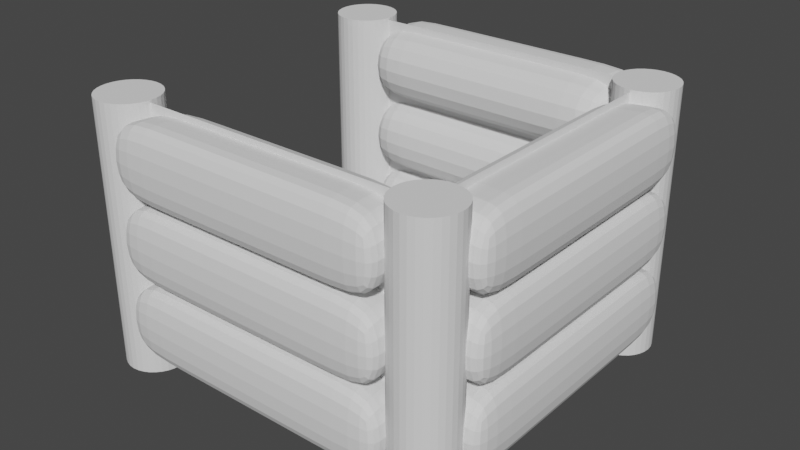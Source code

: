 # Source: AR_JUEBITO.blend  (saved by Blender 3.6.13; exported with 4.5.12 LTS)
import bpy
from mathutils import Matrix  # noqa: F401  (used for matrix-valued properties, if any)

bpy.ops.wm.read_factory_settings(use_empty=True)
scene = bpy.context.scene
scene.name = 'Scene'

# ---- collections
col_collection = bpy.data.collections.new('Collection'); scene.collection.children.link(col_collection)

# ---- world
world_world = bpy.data.worlds.new('World'); scene.world = world_world
world_world.use_nodes = True; world_world.node_tree.nodes.clear()
_N = world_world.node_tree.nodes; _L = world_world.node_tree.links
n0 = _N.new('ShaderNodeOutputWorld'); n0.name = 'World Output'; n0.location = (300, 300)
n1 = _N.new('ShaderNodeBackground'); n1.name = 'Background'; n1.location = (10, 300)
n1.inputs[0].default_value = (0.05088, 0.05088, 0.05088, 1.0)
_L.new(n1.outputs[0], n0.inputs[0])
n0.is_active_output = True
world_world.color = (0.05088, 0.05088, 0.05088)
world_world.use_sun_shadow = False
world_world.sun_shadow_jitter_overblur = 0.0

# ---- meshes
me_plane = bpy.data.meshes.new('Plane')
me_plane.from_pydata([(-0.8594, -0.8594, 0.0), (0.8594, -0.8594, 0.0), (-0.8594, 0.8594, 0.0), (0.8594, 0.8594, 0.0), (-1.0, 1.0, 0.1154), (-1.0, -1.0, 0.1154), (1.0, -1.0, 0.1154), (1.0, 1.0, 0.1154), (-0.8594, 0.4739, 0.0), (-0.8594, -0.4739, 0.0), (0.8594, -0.4739, 0.0), (0.8594, 0.4739, 0.0), (-1.0, 0.3333, 0.1154), (-1.0, -0.3333, 0.1154), (1.0, -0.3333, 0.1154), (1.0, 0.3333, 0.1154), (-0.3333, -1.0, 0.0), (0.3333, -1.0, 0.0), (0.3333, 1.0, 0.0), (-0.3333, 1.0, 0.0), (-0.3333, -1.0, 0.1154), (0.3333, -1.0, 0.1154), (0.3333, 1.0, 0.1154), (-0.3333, 1.0, 0.1154), (0.3333, -0.3333, 0.1154), (-0.3333, -0.3333, 0.1154), (0.3333, 0.3333, 0.1154), (-0.3333, 0.3333, 0.1154), (-0.3333, -0.3333, 0.0), (0.3333, -0.3333, 0.0), (-0.3333, 0.3333, 0.0), (0.3333, 0.3333, 0.0), (-1.0, -0.2674, 0.0), (1.0, -0.2674, 0.0), (-1.0, -0.2674, 0.1154), (1.0, -0.2674, 0.1154), (-0.3333, -0.2674, 0.0), (0.3333, -0.2674, 0.0), (-0.3333, -0.2674, 0.1154), (0.3333, -0.2674, 0.1154), (1.0, 0.2665, 0.0), (1.0, 0.2665, 0.1154), (-0.3333, 0.2665, 0.1154), (0.3333, 0.2665, 0.1154), (-1.0, 0.2665, 0.0), (-1.0, 0.2665, 0.1154), (-0.3333, 0.2665, 0.0), (0.3333, 0.2665, 0.0), (-0.5517, 0.8594, 0.0), (-0.4111, 1.0, 0.1154), (-0.4111, -0.3333, 0.1154), (-0.4111, 0.3333, 0.1154), (-0.5517, -0.8594, 0.0), (-0.4111, -1.0, 0.1154), (-0.5517, -0.4739, 0.0), (-0.5517, 0.4739, 0.0), (-0.4111, -0.2674, 0.1154), (-0.4111, -0.2674, 0.0), (-0.4111, 0.2665, 0.1154), (-0.4111, 0.2665, 0.0), (0.5457, -0.8594, 0.0), (0.4051, -1.0, 0.1154), (0.5457, -0.4739, 0.0), (0.5457, 0.4739, 0.0), (0.5457, 0.8594, 0.0), (0.4051, 1.0, 0.1154), (0.4051, -0.3333, 0.1154), (0.4051, 0.3333, 0.1154), (0.4051, -0.2674, 0.0), (0.4051, -0.2674, 0.1154), (0.4051, 0.2665, 0.0), (0.4051, 0.2665, 0.1154), (-1.0, -0.2674, 0.2029), (-1.0, -0.3333, 0.2029), (1.0, 0.2665, 0.2029), (1.0, 0.3333, 0.2029), (-0.4111, -0.3333, 0.2029), (-0.4111, 0.3333, 0.2029), (-1.0, 0.3333, 0.2029), (-0.4111, -1.0, 0.2029), (-0.3333, -1.0, 0.2029), (0.4051, 1.0, 0.2029), (0.3333, 1.0, 0.2029), (0.4051, -0.3333, 0.2029), (0.3333, -0.3333, 0.2029), (-0.3333, -0.3333, 0.2029), (0.4051, 0.3333, 0.2029), (0.3333, 0.3333, 0.2029), (-0.3333, 0.3333, 0.2029), (-0.3333, 0.2665, 0.2029), (0.3333, 0.2665, 0.2029), (0.3333, -1.0, 0.2029), (-0.3333, 1.0, 0.2029), (1.0, -0.3333, 0.2029), (1.0, -0.2674, 0.2029), (-0.3333, -0.2674, 0.2029), (0.3333, -0.2674, 0.2029), (-0.4111, -0.2674, 0.2029), (0.4051, -0.2674, 0.2029), (-1.0, 0.2665, 0.2029), (-0.4111, 0.2665, 0.2029), (0.4051, 0.2665, 0.2029), (-0.4111, 1.0, 0.2029), (0.4051, -1.0, 0.2029), (-1.0, -0.3333, 0.0), (-1.0, -1.0, 0.0), (0.4051, -1.0, 0.0), (1.0, -1.0, 0.0), (1.0, 0.3333, 0.0), (1.0, 1.0, 0.0), (-0.4111, 1.0, 0.0), (-1.0, 1.0, 0.0), (-1.0, 0.3333, 0.0), (1.0, -0.3333, 0.0), (0.4051, -0.3333, 0.0), (0.4051, 0.3333, 0.0), (-0.4111, -1.0, 0.0), (-0.4111, -0.3333, 0.0), (-0.4111, 0.3333, 0.0), (0.4051, 1.0, 0.0), (-0.9098, -0.5018, -0.4), (-0.9098, -0.9099, -0.4), (0.5779, -0.9099, -0.4), (0.91, -0.9099, -0.4), (0.91, 0.5018, -0.4), (0.91, 0.9099, -0.4), (-0.5841, 0.9099, -0.4), (-0.9098, 0.9099, -0.4), (-0.9098, 0.5018, -0.4), (0.91, -0.5018, -0.4), (0.5779, -0.5018, -0.4), (0.5779, 0.5018, -0.4), (-0.5841, -0.9099, -0.4), (-0.5841, -0.5018, -0.4), (-0.5841, 0.5018, -0.4), (0.5779, 0.9099, -0.4)], [], [(62, 10, 129, 130), (67, 15, 7, 65), (110, 111, 4, 49), (106, 107, 6, 61), (108, 109, 7, 15), (104, 105, 5, 13), (111, 112, 12, 4), (32, 104, 13, 34), (107, 113, 14, 6), (40, 108, 15, 41), (61, 6, 14, 66), (71, 41, 74, 101), (64, 3, 125, 135), (70, 115, 108, 40), (59, 118, 30, 46), (46, 30, 31, 47), (116, 117, 28, 16), (16, 28, 29, 17), (41, 15, 75, 74), (45, 58, 100, 99), (53, 20, 80, 79), (20, 21, 24, 25), (116, 16, 20, 53), (16, 17, 21, 20), (119, 18, 22, 65), (18, 19, 23, 22), (42, 43, 90, 89), (27, 26, 22, 23), (118, 110, 19, 30), (30, 19, 18, 31), (35, 69, 98, 94), (67, 65, 81, 86), (28, 36, 37, 29), (117, 57, 36, 28), (114, 68, 33, 113), (50, 53, 79, 76), (113, 33, 35, 14), (44, 32, 34, 45), (112, 44, 45, 12), (38, 39, 43, 42), (34, 13, 73, 72), (36, 46, 47, 37), (57, 59, 46, 36), (68, 70, 40, 33), (69, 35, 41, 71), (33, 40, 41, 35), (32, 44, 59, 57), (34, 56, 58, 45), (104, 32, 57, 117), (22, 26, 87, 82), (10, 1, 123, 129), (12, 51, 49, 4), (105, 116, 53, 5), (5, 53, 50, 13), (27, 23, 92, 88), (54, 52, 132, 133), (44, 112, 118, 59), (19, 110, 49, 23), (15, 67, 86, 75), (37, 47, 70, 68), (56, 34, 72, 97), (29, 37, 68, 114), (109, 119, 65, 7), (47, 31, 115, 70), (17, 29, 114, 106), (61, 66, 83, 103), (49, 51, 77, 102), (17, 106, 61, 21), (66, 14, 93, 83), (31, 18, 119, 115), (101, 74, 75, 86), (100, 89, 88, 77), (89, 90, 87, 88), (79, 80, 85, 76), (77, 88, 92, 102), (85, 84, 96, 95), (76, 85, 95, 97), (83, 93, 94, 98), (97, 95, 89, 100), (73, 76, 97, 72), (99, 100, 77, 78), (96, 98, 101, 90), (84, 83, 98, 96), (90, 101, 86, 87), (91, 103, 83, 84), (87, 86, 81, 82), (65, 22, 82, 81), (69, 71, 101, 98), (14, 35, 94, 93), (21, 61, 103, 91), (20, 25, 85, 80), (25, 24, 84, 85), (13, 50, 76, 73), (24, 21, 91, 84), (38, 42, 89, 95), (58, 56, 97, 100), (51, 12, 78, 77), (43, 39, 96, 90), (26, 27, 88, 87), (23, 49, 102, 92), (12, 45, 99, 78), (39, 38, 95, 96), (9, 0, 105, 104), (60, 1, 107, 106), (11, 3, 109, 108), (48, 2, 111, 110), (2, 8, 112, 111), (1, 10, 113, 107), (10, 62, 114, 113), (63, 11, 108, 115), (0, 52, 116, 105), (54, 9, 104, 117), (8, 55, 118, 112), (55, 48, 110, 118), (52, 54, 117, 116), (3, 64, 119, 109), (62, 60, 106, 114), (64, 63, 115, 119), (131, 135, 125, 124), (122, 130, 129, 123), (128, 127, 126, 134), (121, 120, 133, 132), (60, 62, 130, 122), (11, 63, 131, 124), (0, 9, 120, 121), (63, 64, 135, 131), (52, 0, 121, 132), (1, 60, 122, 123), (9, 54, 133, 120), (3, 11, 124, 125), (55, 8, 128, 134), (2, 48, 126, 127), (48, 55, 134, 126), (8, 2, 127, 128)])
_uv = me_plane.uv_layers.new(name='UVMap')
_uv.uv.foreach_set('vector', [0.7728, 0.263, 0.9297, 0.263, 0.9297, 0.263, 0.7728, 0.263, 0.7025, 0.6667, 1.0, 0.6667, 1.0, 1.0, 0.7025, 1.0, 0.2944, 1.0, 0.0, 1.0, 0.0, 1.0, 0.2944, 1.0, 0.7025, 0.0, 1.0, 0.0, 1.0, 0.0, 0.7025, 0.0, 1.0, 0.6667, 1.0, 1.0, 1.0, 1.0, 1.0, 0.6667, 0.0, 0.3333, 0.0, 0.0, 0.0, 0.0, 0.0, 0.3333, 0.0, 1.0, 0.0, 0.6667, 0.0, 0.6667, 0.0, 1.0, 0.0, 0.3663, 0.0, 0.3333, 0.0, 0.3333, 0.0, 0.3663, 1.0, 0.0, 1.0, 0.3333, 1.0, 0.3333, 1.0, 0.0, 1.0, 0.6333, 1.0, 0.6667, 1.0, 0.6667, 1.0, 0.6333, 0.7025, 0.0, 1.0, 0.0, 1.0, 0.3333, 0.7025, 0.3333, 0.7025, 0.6333, 1.0, 0.6333, 1.0, 0.6333, 0.7025, 0.6333, 0.7728, 0.9297, 0.9297, 0.9297, 0.9297, 0.9297, 0.7728, 0.9297, 0.7025, 0.6333, 0.7025, 0.6667, 1.0, 0.6667, 1.0, 0.6333, 0.2944, 0.6333, 0.2944, 0.6667, 0.3333, 0.6667, 0.3333, 0.6333, 0.3333, 0.6333, 0.3333, 0.6667, 0.6667, 0.6667, 0.6667, 0.6333, 0.2944, 0.0, 0.2944, 0.3333, 0.3333, 0.3333, 0.3333, 0.0, 0.3333, 0.0, 0.3333, 0.3333, 0.6667, 0.3333, 0.6667, 0.0, 1.0, 0.6333, 1.0, 0.6667, 1.0, 0.6667, 1.0, 0.6333, 0.0, 0.6333, 0.2944, 0.6333, 0.2944, 0.6333, 0.0, 0.6333, 0.2944, 0.0, 0.3333, 0.0, 0.3333, 0.0, 0.2944, 0.0, 0.3333, 0.0, 0.6667, 0.0, 0.6667, 0.3333, 0.3333, 0.3333, 0.2944, 0.0, 0.3333, 0.0, 0.3333, 0.0, 0.2944, 0.0, 0.3333, 0.0, 0.6667, 0.0, 0.6667, 0.0, 0.3333, 0.0, 0.7025, 1.0, 0.6667, 1.0, 0.6667, 1.0, 0.7025, 1.0, 0.6667, 1.0, 0.3333, 1.0, 0.3333, 1.0, 0.6667, 1.0, 0.3333, 0.6333, 0.6667, 0.6333, 0.6667, 0.6333, 0.3333, 0.6333, 0.3333, 0.6667, 0.6667, 0.6667, 0.6667, 1.0, 0.3333, 1.0, 0.2944, 0.6667, 0.2944, 1.0, 0.3333, 1.0, 0.3333, 0.6667, 0.3333, 0.6667, 0.3333, 1.0, 0.6667, 1.0, 0.6667, 0.6667, 1.0, 0.3663, 0.7025, 0.3663, 0.7025, 0.3663, 1.0, 0.3663, 0.7025, 0.6667, 0.7025, 1.0, 0.7025, 1.0, 0.7025, 0.6667, 0.3333, 0.3333, 0.3333, 0.3663, 0.6667, 0.3663, 0.6667, 0.3333, 0.2944, 0.3333, 0.2944, 0.3663, 0.3333, 0.3663, 0.3333, 0.3333, 0.7025, 0.3333, 0.7025, 0.3663, 1.0, 0.3663, 1.0, 0.3333, 0.2944, 0.3333, 0.2944, 0.0, 0.2944, 0.0, 0.2944, 0.3333, 1.0, 0.3333, 1.0, 0.3663, 1.0, 0.3663, 1.0, 0.3333, 0.0, 0.6333, 0.0, 0.3663, 0.0, 0.3663, 0.0, 0.6333, 0.0, 0.6667, 0.0, 0.6333, 0.0, 0.6333, 0.0, 0.6667, 0.3333, 0.3663, 0.6667, 0.3663, 0.6667, 0.6333, 0.3333, 0.6333, 0.0, 0.3663, 0.0, 0.3333, 0.0, 0.3333, 0.0, 0.3663, 0.3333, 0.3663, 0.3333, 0.6333, 0.6667, 0.6333, 0.6667, 0.3663, 0.2944, 0.3663, 0.2944, 0.6333, 0.3333, 0.6333, 0.3333, 0.3663, 0.7025, 0.3663, 0.7025, 0.6333, 1.0, 0.6333, 1.0, 0.3663, 0.7025, 0.3663, 1.0, 0.3663, 1.0, 0.6333, 0.7025, 0.6333, 1.0, 0.3663, 1.0, 0.6333, 1.0, 0.6333, 1.0, 0.3663, 0.0, 0.3663, 0.0, 0.6333, 0.2944, 0.6333, 0.2944, 0.3663, 0.0, 0.3663, 0.2944, 0.3663, 0.2944, 0.6333, 0.0, 0.6333, 0.0, 0.3333, 0.0, 0.3663, 0.2944, 0.3663, 0.2944, 0.3333, 0.6667, 1.0, 0.6667, 0.6667, 0.6667, 0.6667, 0.6667, 1.0, 0.9297, 0.263, 0.9297, 0.07031, 0.9297, 0.07031, 0.9297, 0.263, 0.0, 0.6667, 0.2944, 0.6667, 0.2944, 1.0, 0.0, 1.0, 0.0, 0.0, 0.2944, 0.0, 0.2944, 0.0, 0.0, 0.0, 0.0, 0.0, 0.2944, 0.0, 0.2944, 0.3333, 0.0, 0.3333, 0.3333, 0.6667, 0.3333, 1.0, 0.3333, 1.0, 0.3333, 0.6667, 0.2241, 0.263, 0.2241, 0.07031, 0.2241, 0.07031, 0.2241, 0.263, 0.0, 0.6333, 0.0, 0.6667, 0.2944, 0.6667, 0.2944, 0.6333, 0.3333, 1.0, 0.2944, 1.0, 0.2944, 1.0, 0.3333, 1.0, 1.0, 0.6667, 0.7025, 0.6667, 0.7025, 0.6667, 1.0, 0.6667, 0.6667, 0.3663, 0.6667, 0.6333, 0.7025, 0.6333, 0.7025, 0.3663, 0.2944, 0.3663, 0.0, 0.3663, 0.0, 0.3663, 0.2944, 0.3663, 0.6667, 0.3333, 0.6667, 0.3663, 0.7025, 0.3663, 0.7025, 0.3333, 1.0, 1.0, 0.7025, 1.0, 0.7025, 1.0, 1.0, 1.0, 0.6667, 0.6333, 0.6667, 0.6667, 0.7025, 0.6667, 0.7025, 0.6333, 0.6667, 0.0, 0.6667, 0.3333, 0.7025, 0.3333, 0.7025, 0.0, 0.7025, 0.0, 0.7025, 0.3333, 0.7025, 0.3333, 0.7025, 0.0, 0.2944, 1.0, 0.2944, 0.6667, 0.2944, 0.6667, 0.2944, 1.0, 0.6667, 0.0, 0.7025, 0.0, 0.7025, 0.0, 0.6667, 0.0, 0.7025, 0.3333, 1.0, 0.3333, 1.0, 0.3333, 0.7025, 0.3333, 0.6667, 0.6667, 0.6667, 1.0, 0.7025, 1.0, 0.7025, 0.6667, 0.7025, 0.6333, 1.0, 0.6333, 1.0, 0.6667, 0.7025, 0.6667, 0.2944, 0.6333, 0.3333, 0.6333, 0.3333, 0.6667, 0.2944, 0.6667, 0.3333, 0.6333, 0.6667, 0.6333, 0.6667, 0.6667, 0.3333, 0.6667, 0.2944, 0.0, 0.3333, 0.0, 0.3333, 0.3333, 0.2944, 0.3333, 0.2944, 0.6667, 0.3333, 0.6667, 0.3333, 1.0, 0.2944, 1.0, 0.3333, 0.3333, 0.6667, 0.3333, 0.6667, 0.3663, 0.3333, 0.3663, 0.2944, 0.3333, 0.3333, 0.3333, 0.3333, 0.3663, 0.2944, 0.3663, 0.7025, 0.3333, 1.0, 0.3333, 1.0, 0.3663, 0.7025, 0.3663, 0.2944, 0.3663, 0.3333, 0.3663, 0.3333, 0.6333, 0.2944, 0.6333, 0.0, 0.3333, 0.2944, 0.3333, 0.2944, 0.3663, 0.0, 0.3663, 0.0, 0.6333, 0.2944, 0.6333, 0.2944, 0.6667, 0.0, 0.6667, 0.6667, 0.3663, 0.7025, 0.3663, 0.7025, 0.6333, 0.6667, 0.6333, 0.6667, 0.3333, 0.7025, 0.3333, 0.7025, 0.3663, 0.6667, 0.3663, 0.6667, 0.6333, 0.7025, 0.6333, 0.7025, 0.6667, 0.6667, 0.6667, 0.6667, 0.0, 0.7025, 0.0, 0.7025, 0.3333, 0.6667, 0.3333, 0.6667, 0.6667, 0.7025, 0.6667, 0.7025, 1.0, 0.6667, 1.0, 0.7025, 1.0, 0.6667, 1.0, 0.6667, 1.0, 0.7025, 1.0, 0.7025, 0.3663, 0.7025, 0.6333, 0.7025, 0.6333, 0.7025, 0.3663, 1.0, 0.3333, 1.0, 0.3663, 1.0, 0.3663, 1.0, 0.3333, 0.6667, 0.0, 0.7025, 0.0, 0.7025, 0.0, 0.6667, 0.0, 0.3333, 0.0, 0.3333, 0.3333, 0.3333, 0.3333, 0.3333, 0.0, 0.3333, 0.3333, 0.6667, 0.3333, 0.6667, 0.3333, 0.3333, 0.3333, 0.0, 0.3333, 0.2944, 0.3333, 0.2944, 0.3333, 0.0, 0.3333, 0.6667, 0.3333, 0.6667, 0.0, 0.6667, 0.0, 0.6667, 0.3333, 0.3333, 0.3663, 0.3333, 0.6333, 0.3333, 0.6333, 0.3333, 0.3663, 0.2944, 0.6333, 0.2944, 0.3663, 0.2944, 0.3663, 0.2944, 0.6333, 0.2944, 0.6667, 0.0, 0.6667, 0.0, 0.6667, 0.2944, 0.6667, 0.6667, 0.6333, 0.6667, 0.3663, 0.6667, 0.3663, 0.6667, 0.6333, 0.6667, 0.6667, 0.3333, 0.6667, 0.3333, 0.6667, 0.6667, 0.6667, 0.3333, 1.0, 0.2944, 1.0, 0.2944, 1.0, 0.3333, 1.0, 0.0, 0.6667, 0.0, 0.6333, 0.0, 0.6333, 0.0, 0.6667, 0.6667, 0.3663, 0.3333, 0.3663, 0.3333, 0.3663, 0.6667, 0.3663, 0.07031, 0.263, 0.07031, 0.07031, 0.0, 0.0, 0.0, 0.3333, 0.7728, 0.07031, 0.9297, 0.07031, 1.0, 0.0, 0.7025, 0.0, 0.9297, 0.737, 0.9297, 0.9297, 1.0, 1.0, 1.0, 0.6667, 0.2241, 0.9297, 0.07031, 0.9297, 0.0, 1.0, 0.2944, 1.0, 0.07031, 0.9297, 0.07031, 0.737, 0.0, 0.6667, 0.0, 1.0, 0.9297, 0.07031, 0.9297, 0.263, 1.0, 0.3333, 1.0, 0.0, 0.9297, 0.263, 0.7728, 0.263, 0.7025, 0.3333, 1.0, 0.3333, 0.7728, 0.737, 0.9297, 0.737, 1.0, 0.6667, 0.7025, 0.6667, 0.07031, 0.07031, 0.2241, 0.07031, 0.2944, 0.0, 0.0, 0.0, 0.2241, 0.263, 0.07031, 0.263, 0.0, 0.3333, 0.2944, 0.3333, 0.07031, 0.737, 0.2241, 0.737, 0.2944, 0.6667, 0.0, 0.6667, 0.2241, 0.737, 0.2241, 0.9297, 0.2944, 1.0, 0.2944, 0.6667, 0.2241, 0.07031, 0.2241, 0.263, 0.2944, 0.3333, 0.2944, 0.0, 0.9297, 0.9297, 0.7728, 0.9297, 0.7025, 1.0, 1.0, 1.0, 0.7728, 0.263, 0.7728, 0.07031, 0.7025, 0.0, 0.7025, 0.3333, 0.7728, 0.9297, 0.7728, 0.737, 0.7025, 0.6667, 0.7025, 1.0, 0.7728, 0.737, 0.7728, 0.9297, 0.9297, 0.9297, 0.9297, 0.737, 0.7728, 0.07031, 0.7728, 0.263, 0.9297, 0.263, 0.9297, 0.07031, 0.07031, 0.737, 0.07031, 0.9297, 0.2241, 0.9297, 0.2241, 0.737, 0.07031, 0.07031, 0.07031, 0.263, 0.2241, 0.263, 0.2241, 0.07031, 0.7728, 0.07031, 0.7728, 0.263, 0.7728, 0.263, 0.7728, 0.07031, 0.9297, 0.737, 0.7728, 0.737, 0.7728, 0.737, 0.9297, 0.737, 0.07031, 0.07031, 0.07031, 0.263, 0.07031, 0.263, 0.07031, 0.07031, 0.7728, 0.737, 0.7728, 0.9297, 0.7728, 0.9297, 0.7728, 0.737, 0.2241, 0.07031, 0.07031, 0.07031, 0.07031, 0.07031, 0.2241, 0.07031, 0.9297, 0.07031, 0.7728, 0.07031, 0.7728, 0.07031, 0.9297, 0.07031, 0.07031, 0.263, 0.2241, 0.263, 0.2241, 0.263, 0.07031, 0.263, 0.9297, 0.9297, 0.9297, 0.737, 0.9297, 0.737, 0.9297, 0.9297, 0.2241, 0.737, 0.07031, 0.737, 0.07031, 0.737, 0.2241, 0.737, 0.07031, 0.9297, 0.2241, 0.9297, 0.2241, 0.9297, 0.07031, 0.9297, 0.2241, 0.9297, 0.2241, 0.737, 0.2241, 0.737, 0.2241, 0.9297, 0.07031, 0.737, 0.07031, 0.9297, 0.07031, 0.9297, 0.07031, 0.737])
me_plane.update()
me_cylinder = bpy.data.meshes.new('Cylinder')
me_cylinder.from_pydata([(0.0, 1.0, -1.0), (0.0, 1.0, 1.0), (0.1951, 0.9808, -1.0), (0.1951, 0.9808, 1.0), (0.3827, 0.9239, -1.0), (0.3827, 0.9239, 1.0), (0.5556, 0.8315, -1.0), (0.5556, 0.8315, 1.0), (0.7071, 0.7071, -1.0), (0.7071, 0.7071, 1.0), (0.8315, 0.5556, -1.0), (0.8315, 0.5556, 1.0), (0.9239, 0.3827, -1.0), (0.9239, 0.3827, 1.0), (0.9808, 0.1951, -1.0), (0.9808, 0.1951, 1.0), (1.0, 0.0, -1.0), (1.0, 0.0, 1.0), (0.9808, -0.1951, -1.0), (0.9808, -0.1951, 1.0), (0.9239, -0.3827, -1.0), (0.9239, -0.3827, 1.0), (0.8315, -0.5556, -1.0), (0.8315, -0.5556, 1.0), (0.7071, -0.7071, -1.0), (0.7071, -0.7071, 1.0), (0.5556, -0.8315, -1.0), (0.5556, -0.8315, 1.0), (0.3827, -0.9239, -1.0), (0.3827, -0.9239, 1.0), (0.1951, -0.9808, -1.0), (0.1951, -0.9808, 1.0), (0.0, -1.0, -1.0), (0.0, -1.0, 1.0), (-0.1951, -0.9808, -1.0), (-0.1951, -0.9808, 1.0), (-0.3827, -0.9239, -1.0), (-0.3827, -0.9239, 1.0), (-0.5556, -0.8315, -1.0), (-0.5556, -0.8315, 1.0), (-0.7071, -0.7071, -1.0), (-0.7071, -0.7071, 1.0), (-0.8315, -0.5556, -1.0), (-0.8315, -0.5556, 1.0), (-0.9239, -0.3827, -1.0), (-0.9239, -0.3827, 1.0), (-0.9808, -0.1951, -1.0), (-0.9808, -0.1951, 1.0), (-1.0, 0.0, -1.0), (-1.0, 0.0, 1.0), (-0.9808, 0.1951, -1.0), (-0.9808, 0.1951, 1.0), (-0.9239, 0.3827, -1.0), (-0.9239, 0.3827, 1.0), (-0.8315, 0.5556, -1.0), (-0.8315, 0.5556, 1.0), (-0.7071, 0.7071, -1.0), (-0.7071, 0.7071, 1.0), (-0.5556, 0.8315, -1.0), (-0.5556, 0.8315, 1.0), (-0.3827, 0.9239, -1.0), (-0.3827, 0.9239, 1.0), (-0.1951, 0.9808, -1.0), (-0.1951, 0.9808, 1.0), (10.65, 1.0, -1.0), (10.65, 1.0, 1.0), (10.84, 0.9808, -1.0), (10.84, 0.9808, 1.0), (11.03, 0.9239, -1.0), (11.03, 0.9239, 1.0), (11.2, 0.8315, -1.0), (11.2, 0.8315, 1.0), (11.36, 0.7071, -1.0), (11.36, 0.7071, 1.0), (11.48, 0.5556, -1.0), (11.48, 0.5556, 1.0), (11.57, 0.3827, -1.0), (11.57, 0.3827, 1.0), (11.63, 0.1951, -1.0), (11.63, 0.1951, 1.0), (11.65, 0.0, -1.0), (11.65, 0.0, 1.0), (11.63, -0.1951, -1.0), (11.63, -0.1951, 1.0), (11.57, -0.3827, -1.0), (11.57, -0.3827, 1.0), (11.48, -0.5556, -1.0), (11.48, -0.5556, 1.0), (11.36, -0.7071, -1.0), (11.36, -0.7071, 1.0), (11.2, -0.8315, -1.0), (11.2, -0.8315, 1.0), (11.03, -0.9239, -1.0), (11.03, -0.9239, 1.0), (10.84, -0.9808, -1.0), (10.84, -0.9808, 1.0), (10.65, -1.0, -1.0), (10.65, -1.0, 1.0), (10.45, -0.9808, -1.0), (10.45, -0.9808, 1.0), (10.27, -0.9239, -1.0), (10.27, -0.9239, 1.0), (10.09, -0.8315, -1.0), (10.09, -0.8315, 1.0), (9.941, -0.7071, -1.0), (9.941, -0.7071, 1.0), (9.817, -0.5556, -1.0), (9.817, -0.5556, 1.0), (9.724, -0.3827, -1.0), (9.724, -0.3827, 1.0), (9.667, -0.1951, -1.0), (9.667, -0.1951, 1.0), (9.648, 0.0, -1.0), (9.648, 0.0, 1.0), (9.667, 0.1951, -1.0), (9.667, 0.1951, 1.0), (9.724, 0.3827, -1.0), (9.724, 0.3827, 1.0), (9.817, 0.5556, -1.0), (9.817, 0.5556, 1.0), (9.941, 0.7071, -1.0), (9.941, 0.7071, 1.0), (10.09, 0.8315, -1.0), (10.09, 0.8315, 1.0), (10.27, 0.9239, -1.0), (10.27, 0.9239, 1.0), (10.45, 0.9808, -1.0), (10.45, 0.9808, 1.0), (0.0, -9.065, -1.0), (0.0, -9.065, 1.0), (0.1951, -9.085, -1.0), (0.1951, -9.085, 1.0), (0.3827, -9.142, -1.0), (0.3827, -9.142, 1.0), (0.5556, -9.234, -1.0), (0.5556, -9.234, 1.0), (0.7071, -9.358, -1.0), (0.7071, -9.358, 1.0), (0.8315, -9.51, -1.0), (0.8315, -9.51, 1.0), (0.9239, -9.683, -1.0), (0.9239, -9.683, 1.0), (0.9808, -9.87, -1.0), (0.9808, -9.87, 1.0), (1.0, -10.07, -1.0), (1.0, -10.07, 1.0), (0.9808, -10.26, -1.0), (0.9808, -10.26, 1.0), (0.9239, -10.45, -1.0), (0.9239, -10.45, 1.0), (0.8315, -10.62, -1.0), (0.8315, -10.62, 1.0), (0.7071, -10.77, -1.0), (0.7071, -10.77, 1.0), (0.5556, -10.9, -1.0), (0.5556, -10.9, 1.0), (0.3827, -10.99, -1.0), (0.3827, -10.99, 1.0), (0.1951, -11.05, -1.0), (0.1951, -11.05, 1.0), (0.0, -11.07, -1.0), (0.0, -11.07, 1.0), (-0.1951, -11.05, -1.0), (-0.1951, -11.05, 1.0), (-0.3827, -10.99, -1.0), (-0.3827, -10.99, 1.0), (-0.5556, -10.9, -1.0), (-0.5556, -10.9, 1.0), (-0.7071, -10.77, -1.0), (-0.7071, -10.77, 1.0), (-0.8315, -10.62, -1.0), (-0.8315, -10.62, 1.0), (-0.9239, -10.45, -1.0), (-0.9239, -10.45, 1.0), (-0.9808, -10.26, -1.0), (-0.9808, -10.26, 1.0), (-1.0, -10.07, -1.0), (-1.0, -10.07, 1.0), (-0.9808, -9.87, -1.0), (-0.9808, -9.87, 1.0), (-0.9239, -9.683, -1.0), (-0.9239, -9.683, 1.0), (-0.8315, -9.51, -1.0), (-0.8315, -9.51, 1.0), (-0.7071, -9.358, -1.0), (-0.7071, -9.358, 1.0), (-0.5556, -9.234, -1.0), (-0.5556, -9.234, 1.0), (-0.3827, -9.142, -1.0), (-0.3827, -9.142, 1.0), (-0.1951, -9.085, -1.0), (-0.1951, -9.085, 1.0), (10.65, -9.065, -1.0), (10.65, -9.065, 1.0), (10.84, -9.085, -1.0), (10.84, -9.085, 1.0), (11.03, -9.142, -1.0), (11.03, -9.142, 1.0), (11.2, -9.234, -1.0), (11.2, -9.234, 1.0), (11.36, -9.358, -1.0), (11.36, -9.358, 1.0), (11.48, -9.51, -1.0), (11.48, -9.51, 1.0), (11.57, -9.683, -1.0), (11.57, -9.683, 1.0), (11.63, -9.87, -1.0), (11.63, -9.87, 1.0), (11.65, -10.07, -1.0), (11.65, -10.07, 1.0), (11.63, -10.26, -1.0), (11.63, -10.26, 1.0), (11.57, -10.45, -1.0), (11.57, -10.45, 1.0), (11.48, -10.62, -1.0), (11.48, -10.62, 1.0), (11.36, -10.77, -1.0), (11.36, -10.77, 1.0), (11.2, -10.9, -1.0), (11.2, -10.9, 1.0), (11.03, -10.99, -1.0), (11.03, -10.99, 1.0), (10.84, -11.05, -1.0), (10.84, -11.05, 1.0), (10.65, -11.07, -1.0), (10.65, -11.07, 1.0), (10.45, -11.05, -1.0), (10.45, -11.05, 1.0), (10.27, -10.99, -1.0), (10.27, -10.99, 1.0), (10.09, -10.9, -1.0), (10.09, -10.9, 1.0), (9.941, -10.77, -1.0), (9.941, -10.77, 1.0), (9.817, -10.62, -1.0), (9.817, -10.62, 1.0), (9.724, -10.45, -1.0), (9.724, -10.45, 1.0), (9.667, -10.26, -1.0), (9.667, -10.26, 1.0), (9.648, -10.07, -1.0), (9.648, -10.07, 1.0), (9.667, -9.87, -1.0), (9.667, -9.87, 1.0), (9.724, -9.683, -1.0), (9.724, -9.683, 1.0), (9.817, -9.51, -1.0), (9.817, -9.51, 1.0), (9.941, -9.358, -1.0), (9.941, -9.358, 1.0), (10.09, -9.234, -1.0), (10.09, -9.234, 1.0), (10.27, -9.142, -1.0), (10.27, -9.142, 1.0), (10.45, -9.085, -1.0), (10.45, -9.085, 1.0)], [], [(0, 1, 3, 2), (2, 3, 5, 4), (4, 5, 7, 6), (6, 7, 9, 8), (8, 9, 11, 10), (10, 11, 13, 12), (12, 13, 15, 14), (14, 15, 17, 16), (16, 17, 19, 18), (18, 19, 21, 20), (20, 21, 23, 22), (22, 23, 25, 24), (24, 25, 27, 26), (26, 27, 29, 28), (28, 29, 31, 30), (30, 31, 33, 32), (32, 33, 35, 34), (34, 35, 37, 36), (36, 37, 39, 38), (38, 39, 41, 40), (40, 41, 43, 42), (42, 43, 45, 44), (44, 45, 47, 46), (46, 47, 49, 48), (48, 49, 51, 50), (50, 51, 53, 52), (52, 53, 55, 54), (54, 55, 57, 56), (56, 57, 59, 58), (58, 59, 61, 60), (3, 1, 63, 61, 59, 57, 55, 53, 51, 49, 47, 45, 43, 41, 39, 37, 35, 33, 31, 29, 27, 25, 23, 21, 19, 17, 15, 13, 11, 9, 7, 5), (60, 61, 63, 62), (62, 63, 1, 0), (0, 2, 4, 6, 8, 10, 12, 14, 16, 18, 20, 22, 24, 26, 28, 30, 32, 34, 36, 38, 40, 42, 44, 46, 48, 50, 52, 54, 56, 58, 60, 62), (64, 65, 67, 66), (66, 67, 69, 68), (68, 69, 71, 70), (70, 71, 73, 72), (72, 73, 75, 74), (74, 75, 77, 76), (76, 77, 79, 78), (78, 79, 81, 80), (80, 81, 83, 82), (82, 83, 85, 84), (84, 85, 87, 86), (86, 87, 89, 88), (88, 89, 91, 90), (90, 91, 93, 92), (92, 93, 95, 94), (94, 95, 97, 96), (96, 97, 99, 98), (98, 99, 101, 100), (100, 101, 103, 102), (102, 103, 105, 104), (104, 105, 107, 106), (106, 107, 109, 108), (108, 109, 111, 110), (110, 111, 113, 112), (112, 113, 115, 114), (114, 115, 117, 116), (116, 117, 119, 118), (118, 119, 121, 120), (120, 121, 123, 122), (122, 123, 125, 124), (67, 65, 127, 125, 123, 121, 119, 117, 115, 113, 111, 109, 107, 105, 103, 101, 99, 97, 95, 93, 91, 89, 87, 85, 83, 81, 79, 77, 75, 73, 71, 69), (124, 125, 127, 126), (126, 127, 65, 64), (64, 66, 68, 70, 72, 74, 76, 78, 80, 82, 84, 86, 88, 90, 92, 94, 96, 98, 100, 102, 104, 106, 108, 110, 112, 114, 116, 118, 120, 122, 124, 126), (128, 129, 131, 130), (130, 131, 133, 132), (132, 133, 135, 134), (134, 135, 137, 136), (136, 137, 139, 138), (138, 139, 141, 140), (140, 141, 143, 142), (142, 143, 145, 144), (144, 145, 147, 146), (146, 147, 149, 148), (148, 149, 151, 150), (150, 151, 153, 152), (152, 153, 155, 154), (154, 155, 157, 156), (156, 157, 159, 158), (158, 159, 161, 160), (160, 161, 163, 162), (162, 163, 165, 164), (164, 165, 167, 166), (166, 167, 169, 168), (168, 169, 171, 170), (170, 171, 173, 172), (172, 173, 175, 174), (174, 175, 177, 176), (176, 177, 179, 178), (178, 179, 181, 180), (180, 181, 183, 182), (182, 183, 185, 184), (184, 185, 187, 186), (186, 187, 189, 188), (131, 129, 191, 189, 187, 185, 183, 181, 179, 177, 175, 173, 171, 169, 167, 165, 163, 161, 159, 157, 155, 153, 151, 149, 147, 145, 143, 141, 139, 137, 135, 133), (188, 189, 191, 190), (190, 191, 129, 128), (128, 130, 132, 134, 136, 138, 140, 142, 144, 146, 148, 150, 152, 154, 156, 158, 160, 162, 164, 166, 168, 170, 172, 174, 176, 178, 180, 182, 184, 186, 188, 190), (192, 193, 195, 194), (194, 195, 197, 196), (196, 197, 199, 198), (198, 199, 201, 200), (200, 201, 203, 202), (202, 203, 205, 204), (204, 205, 207, 206), (206, 207, 209, 208), (208, 209, 211, 210), (210, 211, 213, 212), (212, 213, 215, 214), (214, 215, 217, 216), (216, 217, 219, 218), (218, 219, 221, 220), (220, 221, 223, 222), (222, 223, 225, 224), (224, 225, 227, 226), (226, 227, 229, 228), (228, 229, 231, 230), (230, 231, 233, 232), (232, 233, 235, 234), (234, 235, 237, 236), (236, 237, 239, 238), (238, 239, 241, 240), (240, 241, 243, 242), (242, 243, 245, 244), (244, 245, 247, 246), (246, 247, 249, 248), (248, 249, 251, 250), (250, 251, 253, 252), (195, 193, 255, 253, 251, 249, 247, 245, 243, 241, 239, 237, 235, 233, 231, 229, 227, 225, 223, 221, 219, 217, 215, 213, 211, 209, 207, 205, 203, 201, 199, 197), (252, 253, 255, 254), (254, 255, 193, 192), (192, 194, 196, 198, 200, 202, 204, 206, 208, 210, 212, 214, 216, 218, 220, 222, 224, 226, 228, 230, 232, 234, 236, 238, 240, 242, 244, 246, 248, 250, 252, 254)])
_uv = me_cylinder.uv_layers.new(name='UVMap')
_uv.uv.foreach_set('vector', [1.0, 0.5, 1.0, 1.0, 0.9688, 1.0, 0.9688, 0.5, 0.9688, 0.5, 0.9688, 1.0, 0.9375, 1.0, 0.9375, 0.5, 0.9375, 0.5, 0.9375, 1.0, 0.9062, 1.0, 0.9062, 0.5, 0.9062, 0.5, 0.9062, 1.0, 0.875, 1.0, 0.875, 0.5, 0.875, 0.5, 0.875, 1.0, 0.8438, 1.0, 0.8438, 0.5, 0.8438, 0.5, 0.8438, 1.0, 0.8125, 1.0, 0.8125, 0.5, 0.8125, 0.5, 0.8125, 1.0, 0.7812, 1.0, 0.7812, 0.5, 0.7812, 0.5, 0.7812, 1.0, 0.75, 1.0, 0.75, 0.5, 0.75, 0.5, 0.75, 1.0, 0.7188, 1.0, 0.7188, 0.5, 0.7188, 0.5, 0.7188, 1.0, 0.6875, 1.0, 0.6875, 0.5, 0.6875, 0.5, 0.6875, 1.0, 0.6562, 1.0, 0.6562, 0.5, 0.6562, 0.5, 0.6562, 1.0, 0.625, 1.0, 0.625, 0.5, 0.625, 0.5, 0.625, 1.0, 0.5938, 1.0, 0.5938, 0.5, 0.5938, 0.5, 0.5938, 1.0, 0.5625, 1.0, 0.5625, 0.5, 0.5625, 0.5, 0.5625, 1.0, 0.5312, 1.0, 0.5312, 0.5, 0.5312, 0.5, 0.5312, 1.0, 0.5, 1.0, 0.5, 0.5, 0.5, 0.5, 0.5, 1.0, 0.4688, 1.0, 0.4688, 0.5, 0.4688, 0.5, 0.4688, 1.0, 0.4375, 1.0, 0.4375, 0.5, 0.4375, 0.5, 0.4375, 1.0, 0.4062, 1.0, 0.4062, 0.5, 0.4062, 0.5, 0.4062, 1.0, 0.375, 1.0, 0.375, 0.5, 0.375, 0.5, 0.375, 1.0, 0.3438, 1.0, 0.3438, 0.5, 0.3438, 0.5, 0.3438, 1.0, 0.3125, 1.0, 0.3125, 0.5, 0.3125, 0.5, 0.3125, 1.0, 0.2812, 1.0, 0.2812, 0.5, 0.2812, 0.5, 0.2812, 1.0, 0.25, 1.0, 0.25, 0.5, 0.25, 0.5, 0.25, 1.0, 0.2188, 1.0, 0.2188, 0.5, 0.2188, 0.5, 0.2188, 1.0, 0.1875, 1.0, 0.1875, 0.5, 0.1875, 0.5, 0.1875, 1.0, 0.1562, 1.0, 0.1562, 0.5, 0.1562, 0.5, 0.1562, 1.0, 0.125, 1.0, 0.125, 0.5, 0.125, 0.5, 0.125, 1.0, 0.09375, 1.0, 0.09375, 0.5, 0.09375, 0.5, 0.09375, 1.0, 0.0625, 1.0, 0.0625, 0.5, 0.2968, 0.4854, 0.25, 0.49, 0.2032, 0.4854, 0.1582, 0.4717, 0.1167, 0.4496, 0.08029, 0.4197, 0.05045, 0.3833, 0.02827, 0.3418, 0.01461, 0.2968, 0.01, 0.25, 0.01461, 0.2032, 0.02827, 0.1582, 0.05045, 0.1167, 0.08029, 0.08029, 0.1167, 0.05045, 0.1582, 0.02827, 0.2032, 0.01461, 0.25, 0.01, 0.2968, 0.01461, 0.3418, 0.02827, 0.3833, 0.05045, 0.4197, 0.08029, 0.4496, 0.1167, 0.4717, 0.1582, 0.4854, 0.2032, 0.49, 0.25, 0.4854, 0.2968, 0.4717, 0.3418, 0.4496, 0.3833, 0.4197, 0.4197, 0.3833, 0.4496, 0.3418, 0.4717, 0.0625, 0.5, 0.0625, 1.0, 0.03125, 1.0, 0.03125, 0.5, 0.03125, 0.5, 0.03125, 1.0, 0.0, 1.0, 0.0, 0.5, 0.75, 0.49, 0.7968, 0.4854, 0.8418, 0.4717, 0.8833, 0.4496, 0.9197, 0.4197, 0.9496, 0.3833, 0.9717, 0.3418, 0.9854, 0.2968, 0.99, 0.25, 0.9854, 0.2032, 0.9717, 0.1582, 0.9496, 0.1167, 0.9197, 0.08029, 0.8833, 0.05045, 0.8418, 0.02827, 0.7968, 0.01461, 0.75, 0.01, 0.7032, 0.01461, 0.6582, 0.02827, 0.6167, 0.05045, 0.5803, 0.08029, 0.5504, 0.1167, 0.5283, 0.1582, 0.5146, 0.2032, 0.51, 0.25, 0.5146, 0.2968, 0.5283, 0.3418, 0.5504, 0.3833, 0.5803, 0.4197, 0.6167, 0.4496, 0.6582, 0.4717, 0.7032, 0.4854, 1.0, 0.5, 1.0, 1.0, 0.9688, 1.0, 0.9688, 0.5, 0.9688, 0.5, 0.9688, 1.0, 0.9375, 1.0, 0.9375, 0.5, 0.9375, 0.5, 0.9375, 1.0, 0.9062, 1.0, 0.9062, 0.5, 0.9062, 0.5, 0.9062, 1.0, 0.875, 1.0, 0.875, 0.5, 0.875, 0.5, 0.875, 1.0, 0.8438, 1.0, 0.8438, 0.5, 0.8438, 0.5, 0.8438, 1.0, 0.8125, 1.0, 0.8125, 0.5, 0.8125, 0.5, 0.8125, 1.0, 0.7812, 1.0, 0.7812, 0.5, 0.7812, 0.5, 0.7812, 1.0, 0.75, 1.0, 0.75, 0.5, 0.75, 0.5, 0.75, 1.0, 0.7188, 1.0, 0.7188, 0.5, 0.7188, 0.5, 0.7188, 1.0, 0.6875, 1.0, 0.6875, 0.5, 0.6875, 0.5, 0.6875, 1.0, 0.6562, 1.0, 0.6562, 0.5, 0.6562, 0.5, 0.6562, 1.0, 0.625, 1.0, 0.625, 0.5, 0.625, 0.5, 0.625, 1.0, 0.5938, 1.0, 0.5938, 0.5, 0.5938, 0.5, 0.5938, 1.0, 0.5625, 1.0, 0.5625, 0.5, 0.5625, 0.5, 0.5625, 1.0, 0.5312, 1.0, 0.5312, 0.5, 0.5312, 0.5, 0.5312, 1.0, 0.5, 1.0, 0.5, 0.5, 0.5, 0.5, 0.5, 1.0, 0.4688, 1.0, 0.4688, 0.5, 0.4688, 0.5, 0.4688, 1.0, 0.4375, 1.0, 0.4375, 0.5, 0.4375, 0.5, 0.4375, 1.0, 0.4062, 1.0, 0.4062, 0.5, 0.4062, 0.5, 0.4062, 1.0, 0.375, 1.0, 0.375, 0.5, 0.375, 0.5, 0.375, 1.0, 0.3438, 1.0, 0.3438, 0.5, 0.3438, 0.5, 0.3438, 1.0, 0.3125, 1.0, 0.3125, 0.5, 0.3125, 0.5, 0.3125, 1.0, 0.2812, 1.0, 0.2812, 0.5, 0.2812, 0.5, 0.2812, 1.0, 0.25, 1.0, 0.25, 0.5, 0.25, 0.5, 0.25, 1.0, 0.2188, 1.0, 0.2188, 0.5, 0.2188, 0.5, 0.2188, 1.0, 0.1875, 1.0, 0.1875, 0.5, 0.1875, 0.5, 0.1875, 1.0, 0.1562, 1.0, 0.1562, 0.5, 0.1562, 0.5, 0.1562, 1.0, 0.125, 1.0, 0.125, 0.5, 0.125, 0.5, 0.125, 1.0, 0.09375, 1.0, 0.09375, 0.5, 0.09375, 0.5, 0.09375, 1.0, 0.0625, 1.0, 0.0625, 0.5, 0.2968, 0.4854, 0.25, 0.49, 0.2032, 0.4854, 0.1582, 0.4717, 0.1167, 0.4496, 0.08029, 0.4197, 0.05045, 0.3833, 0.02827, 0.3418, 0.01461, 0.2968, 0.01, 0.25, 0.01461, 0.2032, 0.02827, 0.1582, 0.05045, 0.1167, 0.08029, 0.08029, 0.1167, 0.05045, 0.1582, 0.02827, 0.2032, 0.01461, 0.25, 0.01, 0.2968, 0.01461, 0.3418, 0.02827, 0.3833, 0.05045, 0.4197, 0.08029, 0.4496, 0.1167, 0.4717, 0.1582, 0.4854, 0.2032, 0.49, 0.25, 0.4854, 0.2968, 0.4717, 0.3418, 0.4496, 0.3833, 0.4197, 0.4197, 0.3833, 0.4496, 0.3418, 0.4717, 0.0625, 0.5, 0.0625, 1.0, 0.03125, 1.0, 0.03125, 0.5, 0.03125, 0.5, 0.03125, 1.0, 0.0, 1.0, 0.0, 0.5, 0.75, 0.49, 0.7968, 0.4854, 0.8418, 0.4717, 0.8833, 0.4496, 0.9197, 0.4197, 0.9496, 0.3833, 0.9717, 0.3418, 0.9854, 0.2968, 0.99, 0.25, 0.9854, 0.2032, 0.9717, 0.1582, 0.9496, 0.1167, 0.9197, 0.08029, 0.8833, 0.05045, 0.8418, 0.02827, 0.7968, 0.01461, 0.75, 0.01, 0.7032, 0.01461, 0.6582, 0.02827, 0.6167, 0.05045, 0.5803, 0.08029, 0.5504, 0.1167, 0.5283, 0.1582, 0.5146, 0.2032, 0.51, 0.25, 0.5146, 0.2968, 0.5283, 0.3418, 0.5504, 0.3833, 0.5803, 0.4197, 0.6167, 0.4496, 0.6582, 0.4717, 0.7032, 0.4854, 1.0, 0.5, 1.0, 1.0, 0.9688, 1.0, 0.9688, 0.5, 0.9688, 0.5, 0.9688, 1.0, 0.9375, 1.0, 0.9375, 0.5, 0.9375, 0.5, 0.9375, 1.0, 0.9062, 1.0, 0.9062, 0.5, 0.9062, 0.5, 0.9062, 1.0, 0.875, 1.0, 0.875, 0.5, 0.875, 0.5, 0.875, 1.0, 0.8438, 1.0, 0.8438, 0.5, 0.8438, 0.5, 0.8438, 1.0, 0.8125, 1.0, 0.8125, 0.5, 0.8125, 0.5, 0.8125, 1.0, 0.7812, 1.0, 0.7812, 0.5, 0.7812, 0.5, 0.7812, 1.0, 0.75, 1.0, 0.75, 0.5, 0.75, 0.5, 0.75, 1.0, 0.7188, 1.0, 0.7188, 0.5, 0.7188, 0.5, 0.7188, 1.0, 0.6875, 1.0, 0.6875, 0.5, 0.6875, 0.5, 0.6875, 1.0, 0.6562, 1.0, 0.6562, 0.5, 0.6562, 0.5, 0.6562, 1.0, 0.625, 1.0, 0.625, 0.5, 0.625, 0.5, 0.625, 1.0, 0.5938, 1.0, 0.5938, 0.5, 0.5938, 0.5, 0.5938, 1.0, 0.5625, 1.0, 0.5625, 0.5, 0.5625, 0.5, 0.5625, 1.0, 0.5312, 1.0, 0.5312, 0.5, 0.5312, 0.5, 0.5312, 1.0, 0.5, 1.0, 0.5, 0.5, 0.5, 0.5, 0.5, 1.0, 0.4688, 1.0, 0.4688, 0.5, 0.4688, 0.5, 0.4688, 1.0, 0.4375, 1.0, 0.4375, 0.5, 0.4375, 0.5, 0.4375, 1.0, 0.4062, 1.0, 0.4062, 0.5, 0.4062, 0.5, 0.4062, 1.0, 0.375, 1.0, 0.375, 0.5, 0.375, 0.5, 0.375, 1.0, 0.3438, 1.0, 0.3438, 0.5, 0.3438, 0.5, 0.3438, 1.0, 0.3125, 1.0, 0.3125, 0.5, 0.3125, 0.5, 0.3125, 1.0, 0.2812, 1.0, 0.2812, 0.5, 0.2812, 0.5, 0.2812, 1.0, 0.25, 1.0, 0.25, 0.5, 0.25, 0.5, 0.25, 1.0, 0.2188, 1.0, 0.2188, 0.5, 0.2188, 0.5, 0.2188, 1.0, 0.1875, 1.0, 0.1875, 0.5, 0.1875, 0.5, 0.1875, 1.0, 0.1562, 1.0, 0.1562, 0.5, 0.1562, 0.5, 0.1562, 1.0, 0.125, 1.0, 0.125, 0.5, 0.125, 0.5, 0.125, 1.0, 0.09375, 1.0, 0.09375, 0.5, 0.09375, 0.5, 0.09375, 1.0, 0.0625, 1.0, 0.0625, 0.5, 0.2968, 0.4854, 0.25, 0.49, 0.2032, 0.4854, 0.1582, 0.4717, 0.1167, 0.4496, 0.08029, 0.4197, 0.05045, 0.3833, 0.02827, 0.3418, 0.01461, 0.2968, 0.01, 0.25, 0.01461, 0.2032, 0.02827, 0.1582, 0.05045, 0.1167, 0.08029, 0.08029, 0.1167, 0.05045, 0.1582, 0.02827, 0.2032, 0.01461, 0.25, 0.01, 0.2968, 0.01461, 0.3418, 0.02827, 0.3833, 0.05045, 0.4197, 0.08029, 0.4496, 0.1167, 0.4717, 0.1582, 0.4854, 0.2032, 0.49, 0.25, 0.4854, 0.2968, 0.4717, 0.3418, 0.4496, 0.3833, 0.4197, 0.4197, 0.3833, 0.4496, 0.3418, 0.4717, 0.0625, 0.5, 0.0625, 1.0, 0.03125, 1.0, 0.03125, 0.5, 0.03125, 0.5, 0.03125, 1.0, 0.0, 1.0, 0.0, 0.5, 0.75, 0.49, 0.7968, 0.4854, 0.8418, 0.4717, 0.8833, 0.4496, 0.9197, 0.4197, 0.9496, 0.3833, 0.9717, 0.3418, 0.9854, 0.2968, 0.99, 0.25, 0.9854, 0.2032, 0.9717, 0.1582, 0.9496, 0.1167, 0.9197, 0.08029, 0.8833, 0.05045, 0.8418, 0.02827, 0.7968, 0.01461, 0.75, 0.01, 0.7032, 0.01461, 0.6582, 0.02827, 0.6167, 0.05045, 0.5803, 0.08029, 0.5504, 0.1167, 0.5283, 0.1582, 0.5146, 0.2032, 0.51, 0.25, 0.5146, 0.2968, 0.5283, 0.3418, 0.5504, 0.3833, 0.5803, 0.4197, 0.6167, 0.4496, 0.6582, 0.4717, 0.7032, 0.4854, 1.0, 0.5, 1.0, 1.0, 0.9688, 1.0, 0.9688, 0.5, 0.9688, 0.5, 0.9688, 1.0, 0.9375, 1.0, 0.9375, 0.5, 0.9375, 0.5, 0.9375, 1.0, 0.9062, 1.0, 0.9062, 0.5, 0.9062, 0.5, 0.9062, 1.0, 0.875, 1.0, 0.875, 0.5, 0.875, 0.5, 0.875, 1.0, 0.8438, 1.0, 0.8438, 0.5, 0.8438, 0.5, 0.8438, 1.0, 0.8125, 1.0, 0.8125, 0.5, 0.8125, 0.5, 0.8125, 1.0, 0.7812, 1.0, 0.7812, 0.5, 0.7812, 0.5, 0.7812, 1.0, 0.75, 1.0, 0.75, 0.5, 0.75, 0.5, 0.75, 1.0, 0.7188, 1.0, 0.7188, 0.5, 0.7188, 0.5, 0.7188, 1.0, 0.6875, 1.0, 0.6875, 0.5, 0.6875, 0.5, 0.6875, 1.0, 0.6562, 1.0, 0.6562, 0.5, 0.6562, 0.5, 0.6562, 1.0, 0.625, 1.0, 0.625, 0.5, 0.625, 0.5, 0.625, 1.0, 0.5938, 1.0, 0.5938, 0.5, 0.5938, 0.5, 0.5938, 1.0, 0.5625, 1.0, 0.5625, 0.5, 0.5625, 0.5, 0.5625, 1.0, 0.5312, 1.0, 0.5312, 0.5, 0.5312, 0.5, 0.5312, 1.0, 0.5, 1.0, 0.5, 0.5, 0.5, 0.5, 0.5, 1.0, 0.4688, 1.0, 0.4688, 0.5, 0.4688, 0.5, 0.4688, 1.0, 0.4375, 1.0, 0.4375, 0.5, 0.4375, 0.5, 0.4375, 1.0, 0.4062, 1.0, 0.4062, 0.5, 0.4062, 0.5, 0.4062, 1.0, 0.375, 1.0, 0.375, 0.5, 0.375, 0.5, 0.375, 1.0, 0.3438, 1.0, 0.3438, 0.5, 0.3438, 0.5, 0.3438, 1.0, 0.3125, 1.0, 0.3125, 0.5, 0.3125, 0.5, 0.3125, 1.0, 0.2812, 1.0, 0.2812, 0.5, 0.2812, 0.5, 0.2812, 1.0, 0.25, 1.0, 0.25, 0.5, 0.25, 0.5, 0.25, 1.0, 0.2188, 1.0, 0.2188, 0.5, 0.2188, 0.5, 0.2188, 1.0, 0.1875, 1.0, 0.1875, 0.5, 0.1875, 0.5, 0.1875, 1.0, 0.1562, 1.0, 0.1562, 0.5, 0.1562, 0.5, 0.1562, 1.0, 0.125, 1.0, 0.125, 0.5, 0.125, 0.5, 0.125, 1.0, 0.09375, 1.0, 0.09375, 0.5, 0.09375, 0.5, 0.09375, 1.0, 0.0625, 1.0, 0.0625, 0.5, 0.2968, 0.4854, 0.25, 0.49, 0.2032, 0.4854, 0.1582, 0.4717, 0.1167, 0.4496, 0.08029, 0.4197, 0.05045, 0.3833, 0.02827, 0.3418, 0.01461, 0.2968, 0.01, 0.25, 0.01461, 0.2032, 0.02827, 0.1582, 0.05045, 0.1167, 0.08029, 0.08029, 0.1167, 0.05045, 0.1582, 0.02827, 0.2032, 0.01461, 0.25, 0.01, 0.2968, 0.01461, 0.3418, 0.02827, 0.3833, 0.05045, 0.4197, 0.08029, 0.4496, 0.1167, 0.4717, 0.1582, 0.4854, 0.2032, 0.49, 0.25, 0.4854, 0.2968, 0.4717, 0.3418, 0.4496, 0.3833, 0.4197, 0.4197, 0.3833, 0.4496, 0.3418, 0.4717, 0.0625, 0.5, 0.0625, 1.0, 0.03125, 1.0, 0.03125, 0.5, 0.03125, 0.5, 0.03125, 1.0, 0.0, 1.0, 0.0, 0.5, 0.75, 0.49, 0.7968, 0.4854, 0.8418, 0.4717, 0.8833, 0.4496, 0.9197, 0.4197, 0.9496, 0.3833, 0.9717, 0.3418, 0.9854, 0.2968, 0.99, 0.25, 0.9854, 0.2032, 0.9717, 0.1582, 0.9496, 0.1167, 0.9197, 0.08029, 0.8833, 0.05045, 0.8418, 0.02827, 0.7968, 0.01461, 0.75, 0.01, 0.7032, 0.01461, 0.6582, 0.02827, 0.6167, 0.05045, 0.5803, 0.08029, 0.5504, 0.1167, 0.5283, 0.1582, 0.5146, 0.2032, 0.51, 0.25, 0.5146, 0.2968, 0.5283, 0.3418, 0.5504, 0.3833, 0.5803, 0.4197, 0.6167, 0.4496, 0.6582, 0.4717, 0.7032, 0.4854])
me_cylinder.update()
me_plane_002 = bpy.data.meshes.new('Plane.002')
me_plane_002.from_pydata([(-1.0, -1.0, 0.0), (1.0, -1.0, 0.0), (-1.0, 1.0, 0.0), (1.0, 1.0, 0.0)], [], [(0, 1, 3, 2)])
_uv = me_plane_002.uv_layers.new(name='UVMap')
_uv.uv.foreach_set('vector', [0.0, 0.0, 1.0, 0.0, 1.0, 1.0, 0.0, 1.0])
me_plane_002.update()
me_plane_004 = bpy.data.meshes.new('Plane.004')
me_plane_004.from_pydata([(-1.0, -1.0, 0.0), (1.0, -1.0, 0.0), (-1.0, 1.0, 0.0), (1.0, 1.0, 0.0)], [], [(0, 1, 3, 2)])
_uv = me_plane_004.uv_layers.new(name='UVMap')
_uv.uv.foreach_set('vector', [0.0, 0.0, 1.0, 0.0, 1.0, 1.0, 0.0, 1.0])
me_plane_004.update()
me_plane_005 = bpy.data.meshes.new('Plane.005')
me_plane_005.from_pydata([(-1.0, -1.0, 0.0), (1.0, -1.0, 0.0), (-1.0, 1.0, 0.0), (1.0, 1.0, 0.0)], [], [(0, 1, 3, 2)])
_uv = me_plane_005.uv_layers.new(name='UVMap')
_uv.uv.foreach_set('vector', [0.0, 0.0, 1.0, 0.0, 1.0, 1.0, 0.0, 1.0])
me_plane_005.update()
me_cube_003 = bpy.data.meshes.new('Cube.003')
me_cube_003.from_pydata([(-1.0, -1.0, -1.0), (-1.0, -1.0, 1.0), (-0.9235, 1.0, -0.9235), (-0.9235, 1.0, 0.9235), (1.0, -1.0, -1.0), (1.0, -1.0, 1.0), (0.9235, 1.0, -0.9235), (0.9235, 1.0, 0.9235), (0.6326, 1.0, -0.9235), (0.6326, 1.0, 0.9235), (0.685, -1.0, -1.0), (0.685, -1.0, 1.0), (-0.62, 1.0, -0.9235), (-0.6714, -1.0, 1.0), (-0.62, 1.0, 0.9235), (-0.6714, -1.0, -1.0), (-0.9792, -0.4558, -0.9792), (-0.9792, -0.4558, 0.9792), (0.9792, -0.4558, -0.9792), (0.9792, -0.4558, 0.9792), (0.6707, -0.4558, 0.9792), (0.6707, -0.4558, -0.9792), (-0.6574, -0.4558, -0.9792), (-0.6574, -0.4558, 0.9792), (-1.0, -1.0, 3.12), (-1.0, -1.0, 5.12), (-0.9235, 1.0, 3.196), (-0.9235, 1.0, 5.043), (1.0, -1.0, 3.12), (1.0, -1.0, 5.12), (0.9235, 1.0, 3.196), (0.9235, 1.0, 5.043), (0.6326, 1.0, 3.196), (0.6326, 1.0, 5.043), (0.685, -1.0, 3.12), (0.685, -1.0, 5.12), (-0.62, 1.0, 3.196), (-0.6714, -1.0, 5.12), (-0.62, 1.0, 5.043), (-0.6714, -1.0, 3.12), (-0.9792, -0.4558, 3.141), (-0.9792, -0.4558, 5.099), (0.9792, -0.4558, 3.141), (0.9792, -0.4558, 5.099), (0.6707, -0.4558, 5.099), (0.6707, -0.4558, 3.141), (-0.6574, -0.4558, 3.141), (-0.6574, -0.4558, 5.099), (-1.0, -1.0, 1.06), (-1.0, -1.0, 3.06), (-0.9235, 1.0, 1.136), (-0.9235, 1.0, 2.983), (1.0, -1.0, 1.06), (1.0, -1.0, 3.06), (0.9235, 1.0, 1.136), (0.9235, 1.0, 2.983), (0.6326, 1.0, 1.136), (0.6326, 1.0, 2.983), (0.685, -1.0, 1.06), (0.685, -1.0, 3.06), (-0.62, 1.0, 1.136), (-0.6714, -1.0, 3.06), (-0.62, 1.0, 2.983), (-0.6714, -1.0, 1.06), (-0.9792, -0.4558, 1.081), (-0.9792, -0.4558, 3.039), (0.9792, -0.4558, 1.081), (0.9792, -0.4558, 3.039), (0.6707, -0.4558, 3.039), (0.6707, -0.4558, 1.081), (-0.6574, -0.4558, 1.081), (-0.6574, -0.4558, 3.039)], [], [(16, 17, 3, 2), (8, 9, 7, 6), (18, 19, 5, 4), (15, 13, 1, 0), (21, 18, 4, 10), (23, 17, 1, 13), (19, 20, 11, 5), (22, 21, 10, 15), (4, 5, 11, 10), (12, 14, 9, 8), (2, 3, 14, 12), (16, 22, 15, 0), (20, 23, 13, 11), (10, 11, 13, 15), (9, 14, 23, 20), (2, 12, 22, 16), (12, 8, 21, 22), (7, 9, 20, 19), (14, 3, 17, 23), (8, 6, 18, 21), (6, 7, 19, 18), (0, 1, 17, 16), (40, 41, 27, 26), (32, 33, 31, 30), (42, 43, 29, 28), (39, 37, 25, 24), (45, 42, 28, 34), (47, 41, 25, 37), (43, 44, 35, 29), (46, 45, 34, 39), (28, 29, 35, 34), (36, 38, 33, 32), (26, 27, 38, 36), (40, 46, 39, 24), (44, 47, 37, 35), (34, 35, 37, 39), (33, 38, 47, 44), (26, 36, 46, 40), (36, 32, 45, 46), (31, 33, 44, 43), (38, 27, 41, 47), (32, 30, 42, 45), (30, 31, 43, 42), (24, 25, 41, 40), (64, 65, 51, 50), (56, 57, 55, 54), (66, 67, 53, 52), (63, 61, 49, 48), (69, 66, 52, 58), (71, 65, 49, 61), (67, 68, 59, 53), (70, 69, 58, 63), (52, 53, 59, 58), (60, 62, 57, 56), (50, 51, 62, 60), (64, 70, 63, 48), (68, 71, 61, 59), (58, 59, 61, 63), (57, 62, 71, 68), (50, 60, 70, 64), (60, 56, 69, 70), (55, 57, 68, 67), (62, 51, 65, 71), (56, 54, 66, 69), (54, 55, 67, 66), (48, 49, 65, 64)])
_uv = me_cube_003.uv_layers.new(name='UVMap')
_uv.uv.foreach_set('vector', [0.375, 0.06802, 0.625, 0.06802, 0.625, 0.25, 0.375, 0.25, 0.375, 0.4606, 0.625, 0.4606, 0.625, 0.5, 0.375, 0.5, 0.375, 0.682, 0.625, 0.682, 0.625, 0.75, 0.375, 0.75, 0.375, 0.9589, 0.625, 0.9589, 0.625, 1.0, 0.375, 1.0, 0.3356, 0.682, 0.375, 0.682, 0.375, 0.75, 0.3356, 0.75, 0.8339, 0.682, 0.875, 0.682, 0.875, 0.75, 0.8339, 0.75, 0.625, 0.682, 0.6644, 0.682, 0.6644, 0.75, 0.625, 0.75, 0.1661, 0.682, 0.3356, 0.682, 0.3356, 0.75, 0.1661, 0.75, 0.375, 0.75, 0.625, 0.75, 0.625, 0.7894, 0.375, 0.7894, 0.375, 0.2911, 0.625, 0.2911, 0.625, 0.4606, 0.375, 0.4606, 0.375, 0.25, 0.625, 0.25, 0.625, 0.2911, 0.375, 0.2911, 0.125, 0.682, 0.1661, 0.682, 0.1661, 0.75, 0.125, 0.75, 0.6644, 0.682, 0.8339, 0.682, 0.8339, 0.75, 0.6644, 0.75, 0.375, 0.7894, 0.625, 0.7894, 0.625, 0.9589, 0.375, 0.9589, 0.6644, 0.5, 0.8339, 0.5, 0.8339, 0.682, 0.6644, 0.682, 0.125, 0.5, 0.1661, 0.5, 0.1661, 0.682, 0.125, 0.682, 0.1661, 0.5, 0.3356, 0.5, 0.3356, 0.682, 0.1661, 0.682, 0.625, 0.5, 0.6644, 0.5, 0.6644, 0.682, 0.625, 0.682, 0.8339, 0.5, 0.875, 0.5, 0.875, 0.682, 0.8339, 0.682, 0.3356, 0.5, 0.375, 0.5, 0.375, 0.682, 0.3356, 0.682, 0.375, 0.5, 0.625, 0.5, 0.625, 0.682, 0.375, 0.682, 0.375, 0.0, 0.625, 0.0, 0.625, 0.06802, 0.375, 0.06802, 0.375, 0.06802, 0.625, 0.06802, 0.625, 0.25, 0.375, 0.25, 0.375, 0.4606, 0.625, 0.4606, 0.625, 0.5, 0.375, 0.5, 0.375, 0.682, 0.625, 0.682, 0.625, 0.75, 0.375, 0.75, 0.375, 0.9589, 0.625, 0.9589, 0.625, 1.0, 0.375, 1.0, 0.3356, 0.682, 0.375, 0.682, 0.375, 0.75, 0.3356, 0.75, 0.8339, 0.682, 0.875, 0.682, 0.875, 0.75, 0.8339, 0.75, 0.625, 0.682, 0.6644, 0.682, 0.6644, 0.75, 0.625, 0.75, 0.1661, 0.682, 0.3356, 0.682, 0.3356, 0.75, 0.1661, 0.75, 0.375, 0.75, 0.625, 0.75, 0.625, 0.7894, 0.375, 0.7894, 0.375, 0.2911, 0.625, 0.2911, 0.625, 0.4606, 0.375, 0.4606, 0.375, 0.25, 0.625, 0.25, 0.625, 0.2911, 0.375, 0.2911, 0.125, 0.682, 0.1661, 0.682, 0.1661, 0.75, 0.125, 0.75, 0.6644, 0.682, 0.8339, 0.682, 0.8339, 0.75, 0.6644, 0.75, 0.375, 0.7894, 0.625, 0.7894, 0.625, 0.9589, 0.375, 0.9589, 0.6644, 0.5, 0.8339, 0.5, 0.8339, 0.682, 0.6644, 0.682, 0.125, 0.5, 0.1661, 0.5, 0.1661, 0.682, 0.125, 0.682, 0.1661, 0.5, 0.3356, 0.5, 0.3356, 0.682, 0.1661, 0.682, 0.625, 0.5, 0.6644, 0.5, 0.6644, 0.682, 0.625, 0.682, 0.8339, 0.5, 0.875, 0.5, 0.875, 0.682, 0.8339, 0.682, 0.3356, 0.5, 0.375, 0.5, 0.375, 0.682, 0.3356, 0.682, 0.375, 0.5, 0.625, 0.5, 0.625, 0.682, 0.375, 0.682, 0.375, 0.0, 0.625, 0.0, 0.625, 0.06802, 0.375, 0.06802, 0.375, 0.06802, 0.625, 0.06802, 0.625, 0.25, 0.375, 0.25, 0.375, 0.4606, 0.625, 0.4606, 0.625, 0.5, 0.375, 0.5, 0.375, 0.682, 0.625, 0.682, 0.625, 0.75, 0.375, 0.75, 0.375, 0.9589, 0.625, 0.9589, 0.625, 1.0, 0.375, 1.0, 0.3356, 0.682, 0.375, 0.682, 0.375, 0.75, 0.3356, 0.75, 0.8339, 0.682, 0.875, 0.682, 0.875, 0.75, 0.8339, 0.75, 0.625, 0.682, 0.6644, 0.682, 0.6644, 0.75, 0.625, 0.75, 0.1661, 0.682, 0.3356, 0.682, 0.3356, 0.75, 0.1661, 0.75, 0.375, 0.75, 0.625, 0.75, 0.625, 0.7894, 0.375, 0.7894, 0.375, 0.2911, 0.625, 0.2911, 0.625, 0.4606, 0.375, 0.4606, 0.375, 0.25, 0.625, 0.25, 0.625, 0.2911, 0.375, 0.2911, 0.125, 0.682, 0.1661, 0.682, 0.1661, 0.75, 0.125, 0.75, 0.6644, 0.682, 0.8339, 0.682, 0.8339, 0.75, 0.6644, 0.75, 0.375, 0.7894, 0.625, 0.7894, 0.625, 0.9589, 0.375, 0.9589, 0.6644, 0.5, 0.8339, 0.5, 0.8339, 0.682, 0.6644, 0.682, 0.125, 0.5, 0.1661, 0.5, 0.1661, 0.682, 0.125, 0.682, 0.1661, 0.5, 0.3356, 0.5, 0.3356, 0.682, 0.1661, 0.682, 0.625, 0.5, 0.6644, 0.5, 0.6644, 0.682, 0.625, 0.682, 0.8339, 0.5, 0.875, 0.5, 0.875, 0.682, 0.8339, 0.682, 0.3356, 0.5, 0.375, 0.5, 0.375, 0.682, 0.3356, 0.682, 0.375, 0.5, 0.625, 0.5, 0.625, 0.682, 0.375, 0.682, 0.375, 0.0, 0.625, 0.0, 0.625, 0.06802, 0.375, 0.06802])
me_cube_003.update()
me_cube_008 = bpy.data.meshes.new('Cube.008')
me_cube_008.from_pydata([(-1.0, -1.0, -1.0), (-1.0, -1.0, 1.0), (-0.9235, 1.0, -0.9235), (-0.9235, 1.0, 0.9235), (1.0, -1.0, -1.0), (1.0, -1.0, 1.0), (0.9235, 1.0, -0.9235), (0.9235, 1.0, 0.9235), (0.6326, 1.0, -0.9235), (0.6326, 1.0, 0.9235), (0.685, -1.0, -1.0), (0.685, -1.0, 1.0), (-0.62, 1.0, -0.9235), (-0.6714, -1.0, 1.0), (-0.62, 1.0, 0.9235), (-0.6714, -1.0, -1.0), (-0.9792, -0.4558, -0.9792), (-0.9792, -0.4558, 0.9792), (0.9792, -0.4558, -0.9792), (0.9792, -0.4558, 0.9792), (0.6707, -0.4558, 0.9792), (0.6707, -0.4558, -0.9792), (-0.6574, -0.4558, -0.9792), (-0.6574, -0.4558, 0.9792), (-1.0, -1.0, 3.12), (-1.0, -1.0, 5.12), (-0.9235, 1.0, 3.196), (-0.9235, 1.0, 5.043), (1.0, -1.0, 3.12), (1.0, -1.0, 5.12), (0.9235, 1.0, 3.196), (0.9235, 1.0, 5.043), (0.6326, 1.0, 3.196), (0.6326, 1.0, 5.043), (0.685, -1.0, 3.12), (0.685, -1.0, 5.12), (-0.62, 1.0, 3.196), (-0.6714, -1.0, 5.12), (-0.62, 1.0, 5.043), (-0.6714, -1.0, 3.12), (-0.9792, -0.4558, 3.141), (-0.9792, -0.4558, 5.099), (0.9792, -0.4558, 3.141), (0.9792, -0.4558, 5.099), (0.6707, -0.4558, 5.099), (0.6707, -0.4558, 3.141), (-0.6574, -0.4558, 3.141), (-0.6574, -0.4558, 5.099), (-1.0, -1.0, 1.06), (-1.0, -1.0, 3.06), (-0.9235, 1.0, 1.136), (-0.9235, 1.0, 2.983), (1.0, -1.0, 1.06), (1.0, -1.0, 3.06), (0.9235, 1.0, 1.136), (0.9235, 1.0, 2.983), (0.6326, 1.0, 1.136), (0.6326, 1.0, 2.983), (0.685, -1.0, 1.06), (0.685, -1.0, 3.06), (-0.62, 1.0, 1.136), (-0.6714, -1.0, 3.06), (-0.62, 1.0, 2.983), (-0.6714, -1.0, 1.06), (-0.9792, -0.4558, 1.081), (-0.9792, -0.4558, 3.039), (0.9792, -0.4558, 1.081), (0.9792, -0.4558, 3.039), (0.6707, -0.4558, 3.039), (0.6707, -0.4558, 1.081), (-0.6574, -0.4558, 1.081), (-0.6574, -0.4558, 3.039)], [], [(16, 17, 3, 2), (8, 9, 7, 6), (18, 19, 5, 4), (15, 13, 1, 0), (21, 18, 4, 10), (23, 17, 1, 13), (19, 20, 11, 5), (22, 21, 10, 15), (4, 5, 11, 10), (12, 14, 9, 8), (2, 3, 14, 12), (16, 22, 15, 0), (20, 23, 13, 11), (10, 11, 13, 15), (9, 14, 23, 20), (2, 12, 22, 16), (12, 8, 21, 22), (7, 9, 20, 19), (14, 3, 17, 23), (8, 6, 18, 21), (6, 7, 19, 18), (0, 1, 17, 16), (40, 41, 27, 26), (32, 33, 31, 30), (42, 43, 29, 28), (39, 37, 25, 24), (45, 42, 28, 34), (47, 41, 25, 37), (43, 44, 35, 29), (46, 45, 34, 39), (28, 29, 35, 34), (36, 38, 33, 32), (26, 27, 38, 36), (40, 46, 39, 24), (44, 47, 37, 35), (34, 35, 37, 39), (33, 38, 47, 44), (26, 36, 46, 40), (36, 32, 45, 46), (31, 33, 44, 43), (38, 27, 41, 47), (32, 30, 42, 45), (30, 31, 43, 42), (24, 25, 41, 40), (64, 65, 51, 50), (56, 57, 55, 54), (66, 67, 53, 52), (63, 61, 49, 48), (69, 66, 52, 58), (71, 65, 49, 61), (67, 68, 59, 53), (70, 69, 58, 63), (52, 53, 59, 58), (60, 62, 57, 56), (50, 51, 62, 60), (64, 70, 63, 48), (68, 71, 61, 59), (58, 59, 61, 63), (57, 62, 71, 68), (50, 60, 70, 64), (60, 56, 69, 70), (55, 57, 68, 67), (62, 51, 65, 71), (56, 54, 66, 69), (54, 55, 67, 66), (48, 49, 65, 64)])
_uv = me_cube_008.uv_layers.new(name='UVMap')
_uv.uv.foreach_set('vector', [0.375, 0.06802, 0.625, 0.06802, 0.625, 0.25, 0.375, 0.25, 0.375, 0.4606, 0.625, 0.4606, 0.625, 0.5, 0.375, 0.5, 0.375, 0.682, 0.625, 0.682, 0.625, 0.75, 0.375, 0.75, 0.375, 0.9589, 0.625, 0.9589, 0.625, 1.0, 0.375, 1.0, 0.3356, 0.682, 0.375, 0.682, 0.375, 0.75, 0.3356, 0.75, 0.8339, 0.682, 0.875, 0.682, 0.875, 0.75, 0.8339, 0.75, 0.625, 0.682, 0.6644, 0.682, 0.6644, 0.75, 0.625, 0.75, 0.1661, 0.682, 0.3356, 0.682, 0.3356, 0.75, 0.1661, 0.75, 0.375, 0.75, 0.625, 0.75, 0.625, 0.7894, 0.375, 0.7894, 0.375, 0.2911, 0.625, 0.2911, 0.625, 0.4606, 0.375, 0.4606, 0.375, 0.25, 0.625, 0.25, 0.625, 0.2911, 0.375, 0.2911, 0.125, 0.682, 0.1661, 0.682, 0.1661, 0.75, 0.125, 0.75, 0.6644, 0.682, 0.8339, 0.682, 0.8339, 0.75, 0.6644, 0.75, 0.375, 0.7894, 0.625, 0.7894, 0.625, 0.9589, 0.375, 0.9589, 0.6644, 0.5, 0.8339, 0.5, 0.8339, 0.682, 0.6644, 0.682, 0.125, 0.5, 0.1661, 0.5, 0.1661, 0.682, 0.125, 0.682, 0.1661, 0.5, 0.3356, 0.5, 0.3356, 0.682, 0.1661, 0.682, 0.625, 0.5, 0.6644, 0.5, 0.6644, 0.682, 0.625, 0.682, 0.8339, 0.5, 0.875, 0.5, 0.875, 0.682, 0.8339, 0.682, 0.3356, 0.5, 0.375, 0.5, 0.375, 0.682, 0.3356, 0.682, 0.375, 0.5, 0.625, 0.5, 0.625, 0.682, 0.375, 0.682, 0.375, 0.0, 0.625, 0.0, 0.625, 0.06802, 0.375, 0.06802, 0.375, 0.06802, 0.625, 0.06802, 0.625, 0.25, 0.375, 0.25, 0.375, 0.4606, 0.625, 0.4606, 0.625, 0.5, 0.375, 0.5, 0.375, 0.682, 0.625, 0.682, 0.625, 0.75, 0.375, 0.75, 0.375, 0.9589, 0.625, 0.9589, 0.625, 1.0, 0.375, 1.0, 0.3356, 0.682, 0.375, 0.682, 0.375, 0.75, 0.3356, 0.75, 0.8339, 0.682, 0.875, 0.682, 0.875, 0.75, 0.8339, 0.75, 0.625, 0.682, 0.6644, 0.682, 0.6644, 0.75, 0.625, 0.75, 0.1661, 0.682, 0.3356, 0.682, 0.3356, 0.75, 0.1661, 0.75, 0.375, 0.75, 0.625, 0.75, 0.625, 0.7894, 0.375, 0.7894, 0.375, 0.2911, 0.625, 0.2911, 0.625, 0.4606, 0.375, 0.4606, 0.375, 0.25, 0.625, 0.25, 0.625, 0.2911, 0.375, 0.2911, 0.125, 0.682, 0.1661, 0.682, 0.1661, 0.75, 0.125, 0.75, 0.6644, 0.682, 0.8339, 0.682, 0.8339, 0.75, 0.6644, 0.75, 0.375, 0.7894, 0.625, 0.7894, 0.625, 0.9589, 0.375, 0.9589, 0.6644, 0.5, 0.8339, 0.5, 0.8339, 0.682, 0.6644, 0.682, 0.125, 0.5, 0.1661, 0.5, 0.1661, 0.682, 0.125, 0.682, 0.1661, 0.5, 0.3356, 0.5, 0.3356, 0.682, 0.1661, 0.682, 0.625, 0.5, 0.6644, 0.5, 0.6644, 0.682, 0.625, 0.682, 0.8339, 0.5, 0.875, 0.5, 0.875, 0.682, 0.8339, 0.682, 0.3356, 0.5, 0.375, 0.5, 0.375, 0.682, 0.3356, 0.682, 0.375, 0.5, 0.625, 0.5, 0.625, 0.682, 0.375, 0.682, 0.375, 0.0, 0.625, 0.0, 0.625, 0.06802, 0.375, 0.06802, 0.375, 0.06802, 0.625, 0.06802, 0.625, 0.25, 0.375, 0.25, 0.375, 0.4606, 0.625, 0.4606, 0.625, 0.5, 0.375, 0.5, 0.375, 0.682, 0.625, 0.682, 0.625, 0.75, 0.375, 0.75, 0.375, 0.9589, 0.625, 0.9589, 0.625, 1.0, 0.375, 1.0, 0.3356, 0.682, 0.375, 0.682, 0.375, 0.75, 0.3356, 0.75, 0.8339, 0.682, 0.875, 0.682, 0.875, 0.75, 0.8339, 0.75, 0.625, 0.682, 0.6644, 0.682, 0.6644, 0.75, 0.625, 0.75, 0.1661, 0.682, 0.3356, 0.682, 0.3356, 0.75, 0.1661, 0.75, 0.375, 0.75, 0.625, 0.75, 0.625, 0.7894, 0.375, 0.7894, 0.375, 0.2911, 0.625, 0.2911, 0.625, 0.4606, 0.375, 0.4606, 0.375, 0.25, 0.625, 0.25, 0.625, 0.2911, 0.375, 0.2911, 0.125, 0.682, 0.1661, 0.682, 0.1661, 0.75, 0.125, 0.75, 0.6644, 0.682, 0.8339, 0.682, 0.8339, 0.75, 0.6644, 0.75, 0.375, 0.7894, 0.625, 0.7894, 0.625, 0.9589, 0.375, 0.9589, 0.6644, 0.5, 0.8339, 0.5, 0.8339, 0.682, 0.6644, 0.682, 0.125, 0.5, 0.1661, 0.5, 0.1661, 0.682, 0.125, 0.682, 0.1661, 0.5, 0.3356, 0.5, 0.3356, 0.682, 0.1661, 0.682, 0.625, 0.5, 0.6644, 0.5, 0.6644, 0.682, 0.625, 0.682, 0.8339, 0.5, 0.875, 0.5, 0.875, 0.682, 0.8339, 0.682, 0.3356, 0.5, 0.375, 0.5, 0.375, 0.682, 0.3356, 0.682, 0.375, 0.5, 0.625, 0.5, 0.625, 0.682, 0.375, 0.682, 0.375, 0.0, 0.625, 0.0, 0.625, 0.06802, 0.375, 0.06802])
me_cube_008.update()
me_cube_010 = bpy.data.meshes.new('Cube.010')
me_cube_010.from_pydata([(-1.0, -1.0, -1.0), (-1.0, -1.0, 1.0), (-0.9235, 1.0, -0.9235), (-0.9235, 1.0, 0.9235), (1.0, -1.0, -1.0), (1.0, -1.0, 1.0), (0.9235, 1.0, -0.9235), (0.9235, 1.0, 0.9235), (0.6326, 1.0, -0.9235), (0.6326, 1.0, 0.9235), (0.685, -1.0, -1.0), (0.685, -1.0, 1.0), (-0.62, 1.0, -0.9235), (-0.6714, -1.0, 1.0), (-0.62, 1.0, 0.9235), (-0.6714, -1.0, -1.0), (-0.9792, -0.4558, -0.9792), (-0.9792, -0.4558, 0.9792), (0.9792, -0.4558, -0.9792), (0.9792, -0.4558, 0.9792), (0.6707, -0.4558, 0.9792), (0.6707, -0.4558, -0.9792), (-0.6574, -0.4558, -0.9792), (-0.6574, -0.4558, 0.9792), (-1.0, -1.0, 3.12), (-1.0, -1.0, 5.12), (-0.9235, 1.0, 3.196), (-0.9235, 1.0, 5.043), (1.0, -1.0, 3.12), (1.0, -1.0, 5.12), (0.9235, 1.0, 3.196), (0.9235, 1.0, 5.043), (0.6326, 1.0, 3.196), (0.6326, 1.0, 5.043), (0.685, -1.0, 3.12), (0.685, -1.0, 5.12), (-0.62, 1.0, 3.196), (-0.6714, -1.0, 5.12), (-0.62, 1.0, 5.043), (-0.6714, -1.0, 3.12), (-0.9792, -0.4558, 3.141), (-0.9792, -0.4558, 5.099), (0.9792, -0.4558, 3.141), (0.9792, -0.4558, 5.099), (0.6707, -0.4558, 5.099), (0.6707, -0.4558, 3.141), (-0.6574, -0.4558, 3.141), (-0.6574, -0.4558, 5.099), (-1.0, -1.0, 1.06), (-1.0, -1.0, 3.06), (-0.9235, 1.0, 1.136), (-0.9235, 1.0, 2.983), (1.0, -1.0, 1.06), (1.0, -1.0, 3.06), (0.9235, 1.0, 1.136), (0.9235, 1.0, 2.983), (0.6326, 1.0, 1.136), (0.6326, 1.0, 2.983), (0.685, -1.0, 1.06), (0.685, -1.0, 3.06), (-0.62, 1.0, 1.136), (-0.6714, -1.0, 3.06), (-0.62, 1.0, 2.983), (-0.6714, -1.0, 1.06), (-0.9792, -0.4558, 1.081), (-0.9792, -0.4558, 3.039), (0.9792, -0.4558, 1.081), (0.9792, -0.4558, 3.039), (0.6707, -0.4558, 3.039), (0.6707, -0.4558, 1.081), (-0.6574, -0.4558, 1.081), (-0.6574, -0.4558, 3.039)], [], [(16, 17, 3, 2), (8, 9, 7, 6), (18, 19, 5, 4), (15, 13, 1, 0), (21, 18, 4, 10), (23, 17, 1, 13), (19, 20, 11, 5), (22, 21, 10, 15), (4, 5, 11, 10), (12, 14, 9, 8), (2, 3, 14, 12), (16, 22, 15, 0), (20, 23, 13, 11), (10, 11, 13, 15), (9, 14, 23, 20), (2, 12, 22, 16), (12, 8, 21, 22), (7, 9, 20, 19), (14, 3, 17, 23), (8, 6, 18, 21), (6, 7, 19, 18), (0, 1, 17, 16), (40, 41, 27, 26), (32, 33, 31, 30), (42, 43, 29, 28), (39, 37, 25, 24), (45, 42, 28, 34), (47, 41, 25, 37), (43, 44, 35, 29), (46, 45, 34, 39), (28, 29, 35, 34), (36, 38, 33, 32), (26, 27, 38, 36), (40, 46, 39, 24), (44, 47, 37, 35), (34, 35, 37, 39), (33, 38, 47, 44), (26, 36, 46, 40), (36, 32, 45, 46), (31, 33, 44, 43), (38, 27, 41, 47), (32, 30, 42, 45), (30, 31, 43, 42), (24, 25, 41, 40), (64, 65, 51, 50), (56, 57, 55, 54), (66, 67, 53, 52), (63, 61, 49, 48), (69, 66, 52, 58), (71, 65, 49, 61), (67, 68, 59, 53), (70, 69, 58, 63), (52, 53, 59, 58), (60, 62, 57, 56), (50, 51, 62, 60), (64, 70, 63, 48), (68, 71, 61, 59), (58, 59, 61, 63), (57, 62, 71, 68), (50, 60, 70, 64), (60, 56, 69, 70), (55, 57, 68, 67), (62, 51, 65, 71), (56, 54, 66, 69), (54, 55, 67, 66), (48, 49, 65, 64)])
_uv = me_cube_010.uv_layers.new(name='UVMap')
_uv.uv.foreach_set('vector', [0.375, 0.06802, 0.625, 0.06802, 0.625, 0.25, 0.375, 0.25, 0.375, 0.4606, 0.625, 0.4606, 0.625, 0.5, 0.375, 0.5, 0.375, 0.682, 0.625, 0.682, 0.625, 0.75, 0.375, 0.75, 0.375, 0.9589, 0.625, 0.9589, 0.625, 1.0, 0.375, 1.0, 0.3356, 0.682, 0.375, 0.682, 0.375, 0.75, 0.3356, 0.75, 0.8339, 0.682, 0.875, 0.682, 0.875, 0.75, 0.8339, 0.75, 0.625, 0.682, 0.6644, 0.682, 0.6644, 0.75, 0.625, 0.75, 0.1661, 0.682, 0.3356, 0.682, 0.3356, 0.75, 0.1661, 0.75, 0.375, 0.75, 0.625, 0.75, 0.625, 0.7894, 0.375, 0.7894, 0.375, 0.2911, 0.625, 0.2911, 0.625, 0.4606, 0.375, 0.4606, 0.375, 0.25, 0.625, 0.25, 0.625, 0.2911, 0.375, 0.2911, 0.125, 0.682, 0.1661, 0.682, 0.1661, 0.75, 0.125, 0.75, 0.6644, 0.682, 0.8339, 0.682, 0.8339, 0.75, 0.6644, 0.75, 0.375, 0.7894, 0.625, 0.7894, 0.625, 0.9589, 0.375, 0.9589, 0.6644, 0.5, 0.8339, 0.5, 0.8339, 0.682, 0.6644, 0.682, 0.125, 0.5, 0.1661, 0.5, 0.1661, 0.682, 0.125, 0.682, 0.1661, 0.5, 0.3356, 0.5, 0.3356, 0.682, 0.1661, 0.682, 0.625, 0.5, 0.6644, 0.5, 0.6644, 0.682, 0.625, 0.682, 0.8339, 0.5, 0.875, 0.5, 0.875, 0.682, 0.8339, 0.682, 0.3356, 0.5, 0.375, 0.5, 0.375, 0.682, 0.3356, 0.682, 0.375, 0.5, 0.625, 0.5, 0.625, 0.682, 0.375, 0.682, 0.375, 0.0, 0.625, 0.0, 0.625, 0.06802, 0.375, 0.06802, 0.375, 0.06802, 0.625, 0.06802, 0.625, 0.25, 0.375, 0.25, 0.375, 0.4606, 0.625, 0.4606, 0.625, 0.5, 0.375, 0.5, 0.375, 0.682, 0.625, 0.682, 0.625, 0.75, 0.375, 0.75, 0.375, 0.9589, 0.625, 0.9589, 0.625, 1.0, 0.375, 1.0, 0.3356, 0.682, 0.375, 0.682, 0.375, 0.75, 0.3356, 0.75, 0.8339, 0.682, 0.875, 0.682, 0.875, 0.75, 0.8339, 0.75, 0.625, 0.682, 0.6644, 0.682, 0.6644, 0.75, 0.625, 0.75, 0.1661, 0.682, 0.3356, 0.682, 0.3356, 0.75, 0.1661, 0.75, 0.375, 0.75, 0.625, 0.75, 0.625, 0.7894, 0.375, 0.7894, 0.375, 0.2911, 0.625, 0.2911, 0.625, 0.4606, 0.375, 0.4606, 0.375, 0.25, 0.625, 0.25, 0.625, 0.2911, 0.375, 0.2911, 0.125, 0.682, 0.1661, 0.682, 0.1661, 0.75, 0.125, 0.75, 0.6644, 0.682, 0.8339, 0.682, 0.8339, 0.75, 0.6644, 0.75, 0.375, 0.7894, 0.625, 0.7894, 0.625, 0.9589, 0.375, 0.9589, 0.6644, 0.5, 0.8339, 0.5, 0.8339, 0.682, 0.6644, 0.682, 0.125, 0.5, 0.1661, 0.5, 0.1661, 0.682, 0.125, 0.682, 0.1661, 0.5, 0.3356, 0.5, 0.3356, 0.682, 0.1661, 0.682, 0.625, 0.5, 0.6644, 0.5, 0.6644, 0.682, 0.625, 0.682, 0.8339, 0.5, 0.875, 0.5, 0.875, 0.682, 0.8339, 0.682, 0.3356, 0.5, 0.375, 0.5, 0.375, 0.682, 0.3356, 0.682, 0.375, 0.5, 0.625, 0.5, 0.625, 0.682, 0.375, 0.682, 0.375, 0.0, 0.625, 0.0, 0.625, 0.06802, 0.375, 0.06802, 0.375, 0.06802, 0.625, 0.06802, 0.625, 0.25, 0.375, 0.25, 0.375, 0.4606, 0.625, 0.4606, 0.625, 0.5, 0.375, 0.5, 0.375, 0.682, 0.625, 0.682, 0.625, 0.75, 0.375, 0.75, 0.375, 0.9589, 0.625, 0.9589, 0.625, 1.0, 0.375, 1.0, 0.3356, 0.682, 0.375, 0.682, 0.375, 0.75, 0.3356, 0.75, 0.8339, 0.682, 0.875, 0.682, 0.875, 0.75, 0.8339, 0.75, 0.625, 0.682, 0.6644, 0.682, 0.6644, 0.75, 0.625, 0.75, 0.1661, 0.682, 0.3356, 0.682, 0.3356, 0.75, 0.1661, 0.75, 0.375, 0.75, 0.625, 0.75, 0.625, 0.7894, 0.375, 0.7894, 0.375, 0.2911, 0.625, 0.2911, 0.625, 0.4606, 0.375, 0.4606, 0.375, 0.25, 0.625, 0.25, 0.625, 0.2911, 0.375, 0.2911, 0.125, 0.682, 0.1661, 0.682, 0.1661, 0.75, 0.125, 0.75, 0.6644, 0.682, 0.8339, 0.682, 0.8339, 0.75, 0.6644, 0.75, 0.375, 0.7894, 0.625, 0.7894, 0.625, 0.9589, 0.375, 0.9589, 0.6644, 0.5, 0.8339, 0.5, 0.8339, 0.682, 0.6644, 0.682, 0.125, 0.5, 0.1661, 0.5, 0.1661, 0.682, 0.125, 0.682, 0.1661, 0.5, 0.3356, 0.5, 0.3356, 0.682, 0.1661, 0.682, 0.625, 0.5, 0.6644, 0.5, 0.6644, 0.682, 0.625, 0.682, 0.8339, 0.5, 0.875, 0.5, 0.875, 0.682, 0.8339, 0.682, 0.3356, 0.5, 0.375, 0.5, 0.375, 0.682, 0.3356, 0.682, 0.375, 0.5, 0.625, 0.5, 0.625, 0.682, 0.375, 0.682, 0.375, 0.0, 0.625, 0.0, 0.625, 0.06802, 0.375, 0.06802])
me_cube_010.update()

# ---- objects
ob_plane = bpy.data.objects.new('Plane', me_plane)
ob_cylinder = bpy.data.objects.new('Cylinder', me_cylinder)
ob_plane_002 = bpy.data.objects.new('Plane.002', me_plane_002)
ob_plane_004 = bpy.data.objects.new('Plane.004', me_plane_004)
ob_plane_005 = bpy.data.objects.new('Plane.005', me_plane_005)
ob_cube_002 = bpy.data.objects.new('Cube.002', me_cube_003)
ob_cube_001 = bpy.data.objects.new('Cube.001', me_cube_008)
ob_cube_004 = bpy.data.objects.new('Cube.004', me_cube_010)

# ---- transforms, parenting, visibility, modifiers, constraints
ob_plane.location = (0.0, 0.0, 0.0)
ob_plane.scale = (2.687, 2.687, 2.687)
ob_cylinder.location = (-3.935, 3.731, 1.881)
ob_cylinder.scale = (0.7398, 0.7398, 3.227)
ob_plane_002.location = (3.939, 0.2269, 1.896)
ob_plane_002.rotation_euler = (-0.0, 1.571, 0.0)
ob_plane_002.scale = (3.161, 3.587, 3.587)
ob_plane_004.location = (5.46e-05, 3.696, 1.896)
ob_plane_004.rotation_euler = (-1.571, 1.571, 0.0)
ob_plane_004.scale = (3.161, 3.587, 3.587)
ob_plane_005.location = (5.46e-05, -3.751, 1.896)
ob_plane_005.rotation_euler = (-1.571, 1.571, 0.0)
ob_plane_005.scale = (3.161, 3.587, 3.587)
ob_cube_002.location = (0.006918, -3.751, 0.2857)
ob_cube_002.scale = (3.573, 1.0, 0.9133)
_m = ob_cube_002.modifiers.new('Subdivision', 'SUBSURF')
_m.levels = 2
ob_cube_001.location = (0.006918, 3.892, 0.2857)
ob_cube_001.rotation_euler = (0.0, -0.0, -3.142)
ob_cube_001.scale = (3.573, 1.0, 0.9133)
_m = ob_cube_001.modifiers.new('Subdivision', 'SUBSURF')
_m.levels = 2
ob_cube_004.location = (4.041, -0.02739, 0.2857)
ob_cube_004.rotation_euler = (0.0, -0.0, -4.712)
ob_cube_004.scale = (3.573, 1.0, 0.9133)
_m = ob_cube_004.modifiers.new('Subdivision', 'SUBSURF')
_m.levels = 2

# ---- collection membership
col_collection.objects.link(ob_plane)
col_collection.objects.link(ob_cylinder)
col_collection.objects.link(ob_plane_002)
col_collection.objects.link(ob_plane_004)
col_collection.objects.link(ob_plane_005)
col_collection.objects.link(ob_cube_002)
col_collection.objects.link(ob_cube_001)
col_collection.objects.link(ob_cube_004)

# ---- scene / render settings (as saved in the file)
scene.frame_start = 1; scene.frame_end = 250; scene.frame_set(1)
scene.render.engine = 'BLENDER_EEVEE_NEXT'
scene.cycles.sampling_pattern = 'TABULATED_SOBOL'
scene.view_settings.view_transform = 'Filmic'
bpy.context.view_layer.update()

# ---- added for rendering (the .blend has no active camera and no usable light): camera, sun
cam_auto = bpy.data.cameras.new('AutoCamera')
cam_auto.lens = 50.0
cam_auto.sensor_width = 36.0
cam_auto.clip_end = 1000.0
ob_auto_camera = bpy.data.objects.new('AutoCamera', cam_auto)
scene.collection.objects.link(ob_auto_camera)
ob_auto_camera.location = (14.1851, -16.7322, 13.0832)
ob_auto_camera.rotation_euler = (1.09748, -7.21219e-08, 0.694738)
scene.camera = ob_auto_camera
light_auto_sun = bpy.data.lights.new('AutoSun', 'SUN')
light_auto_sun.energy = 3.0
light_auto_sun.angle = 0.0523599
ob_auto_sun = bpy.data.objects.new('AutoSun', light_auto_sun)
scene.collection.objects.link(ob_auto_sun)
ob_auto_sun.rotation_euler = (0.872665, 0.174533, 0.523599)
bpy.context.view_layer.update()
